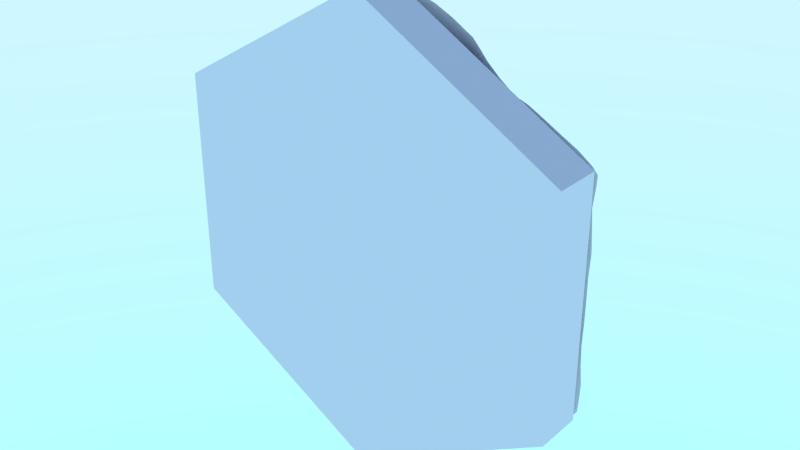 # Source: basic_ore.blend  (saved by Blender 2.78.0; exported with 4.5.12 LTS)
import bpy
from mathutils import Matrix  # noqa: F401  (used for matrix-valued properties, if any)

bpy.ops.wm.read_factory_settings(use_empty=True)
scene = bpy.context.scene
scene.name = 'Scene'

# ---- collections
col_collection_1 = bpy.data.collections.new('Collection 1'); scene.collection.children.link(col_collection_1)

# ---- materials (node trees are filled in below, after node groups)
mat_ore = bpy.data.materials.new('ore')
mat_ore.alpha_threshold = 0.0
mat_ore.roughness = 0.5

# ---- material node trees
mat_ore.use_nodes = True; mat_ore.node_tree.nodes.clear()
_N = mat_ore.node_tree.nodes; _L = mat_ore.node_tree.links
n0 = _N.new('ShaderNodeOutputMaterial'); n0.name = 'Material Output'; n0.location = (300, 300)
n1 = _N.new('ShaderNodeBsdfDiffuse'); n1.name = 'Diffuse BSDF'; n1.location = (10, 300)
_L.new(n1.outputs[0], n0.inputs[0])
n0.is_active_output = True

# ---- world
world_world = bpy.data.worlds.new('World'); scene.world = world_world
world_world.use_nodes = True; world_world.node_tree.nodes.clear()
_N = world_world.node_tree.nodes; _L = world_world.node_tree.links
n0 = _N.new('ShaderNodeOutputWorld'); n0.name = 'World Output'; n0.location = (300, 300)
n1 = _N.new('ShaderNodeTexSky'); n1.name = 'Sky Texture'; n1.location = (-190, 300)
n1.sky_type = 'HOSEK_WILKIE'
n1.sun_elevation = 1.571
n2 = _N.new('ShaderNodeBackground'); n2.name = 'Background'; n2.location = (110, 300)
n2.inputs[1].default_value = 5.0
_L.new(n2.outputs[0], n0.inputs[0])
_L.new(n1.outputs[0], n2.inputs[0])
n0.is_active_output = True
world_world.color = (0.05088, 0.05088, 0.05088)
world_world.use_sun_shadow = False
world_world.sun_shadow_jitter_overblur = 0.0
world_world.cycles.sampling_method = 'NONE'
world_world.cycles.sample_map_resolution = 256

# ---- meshes
me_cylinder = bpy.data.meshes.new('Cylinder')
me_cylinder.from_pydata([(-0.07939, 0.06633, -0.4306), (0.000343, 0.06905, -0.4619), (0.07872, 0.06439, -0.4315), (0.1316, 0.0682, -0.4162), (-0.3936, 0.05828, 0.1807), (-0.3943, 0.06514, 0.08994), (-0.3936, 0.05939, -8.363e-05), (-0.3936, 0.06399, -0.09077), (-0.3936, 0.06373, -0.1815), (-0.3936, 0.0654, -0.2498), (-0.323, 0.0753, 0.1635), (-0.3202, 0.07172, 0.07356), (-0.3202, 0.07087, -0.009491), (-0.315, 0.05783, -0.09182), (-0.3152, 0.06632, -0.1816), (-0.3149, 0.05787, -0.2769), (-0.254, 0.09253, 0.2403), (-0.2649, 0.1107, 0.1236), (-0.2646, 0.1103, 0.03257), (-0.2531, 0.09476, -0.03432), (-0.2378, 0.07446, -0.09795), (-0.2331, 0.0646, -0.1813), (-0.236, 0.07003, -0.2722), (-0.2351, 0.06408, -0.3397), (-0.1873, 0.117, 0.219), (-0.2016, 0.1429, 0.08585), (-0.2043, 0.1513, -0.004552), (-0.1888, 0.1442, -0.0593), (-0.1676, 0.1318, -0.1068), (-0.1506, 0.1125, -0.181), (-0.1631, 0.1225, -0.2733), (-0.1576, 0.09002, -0.3676), (-0.08731, 0.07929, 0.3468), (-0.1074, 0.1172, 0.2155), (-0.1226, 0.1707, 0.0975), (-0.1195, 0.1909, 0.008203), (-0.1015, 0.1802, -0.04787), (-0.08332, 0.1604, -0.09866), (-0.07903, 0.1465, -0.1799), (-0.078, 0.1381, -0.2735), (-0.07926, 0.09315, -0.3621), (-0.00495, 0.077, 0.3564), (-0.01319, 0.1167, 0.2372), (-0.02042, 0.1701, 0.1356), (-0.01586, 0.1906, 0.05358), (-0.00648, 0.177, -0.02218), (-0.002646, 0.1392, -0.09404), (0.00877, 0.1245, -0.1834), (-0.0017, 0.09212, -0.2706), (2.643e-05, 0.06576, -0.363), (0.07701, 0.09692, 0.363), (0.07694, 0.1385, 0.2646), (0.07467, 0.1651, 0.1722), (0.07661, 0.1471, 0.07932), (0.07146, 0.1174, -0.002763), (0.08331, 0.09919, -0.09544), (0.07947, 0.07178, -0.1818), (0.07961, 0.06884, -0.2729), (0.07851, 0.05606, -0.3628), (0.1548, 0.0861, 0.3635), (0.1585, 0.1185, 0.2724), (0.1497, 0.1118, 0.1823), (0.157, 0.09378, 0.09088), (0.1613, 0.07786, -0.001499), (0.1572, 0.06471, -0.09054), (0.1572, 0.05772, -0.1814), (0.1574, 0.0583, -0.2722), (0.1577, 0.06201, -0.3677), (0.2353, 0.06866, 0.2722), (0.2359, 0.06986, 0.1815), (0.2373, 0.06987, 0.08986), (0.2357, 0.05363, 0.000279), (0.2363, 0.06509, -0.0908), (0.2361, 0.05646, -0.1815), (0.2361, 0.06248, -0.2723), (0.2361, 0.06305, -0.3406), (0.3151, 0.0608, 0.2769), (0.315, 0.06387, 0.1815), (0.3149, 0.06247, 0.09073), (0.3149, 0.06281, -3.39e-06), (0.3149, 0.0724, -0.09075), (0.3149, 0.05431, -0.1815), (0.3151, 0.06543, -0.2769), (0.289, 0.06555, -0.3254), (0.3936, 0.05029, 0.1815), (0.3936, 0.06096, 0.09075), (0.3936, 0.06002, -1.378e-08), (0.3936, 0.0623, -0.09075), (0.3936, 0.0586, -0.1815), (0.3936, 0.05624, -0.2498), (-0.000244, 0.0675, 0.462), (0.1333, 0.08103, 0.4207), (-0.3187, 0.0651, 0.2687), (0.2324, 0.05713, 0.3373), (0.2884, 0.05494, 0.325), (-0.07936, 0.05483, 0.4296), (-0.1293, 0.06622, -0.41), (0.3936, 0.05699, 0.2498), (-0.2904, 0.05452, 0.3195), (-0.2889, 0.0604, -0.3254), (-0.3934, 0.05589, 0.2495), (-0.133, 0.05872, 0.4138), (0.07509, 0.08466, 0.4368), (-0.2394, 0.06225, 0.3275), (-0.1652, 0.06954, 0.3503), (-0.4329, 0.05861, -0.1815), (-0.4329, 0.06378, -0.09075), (-0.4329, 0.061, 8.49e-09), (-0.4331, 0.06548, 0.09072), (-0.4329, 0.05903, 0.1815), (-0.433, 0.06384, 0.2385), (0.4329, 0.05298, 0.1815), (0.4329, 0.06456, 0.09075), (0.4329, 0.061, -1.382e-08), (0.4329, 0.058, -0.09075), (0.4329, 0.06849, -0.1815), (0.4329, 0.06279, -0.2385), (-0.357, 0.06602, 0.1761), (-0.3572, 0.06639, 0.08529), (-0.3556, 0.0643, -0.002475), (-0.3544, 0.06223, -0.09117), (-0.3542, 0.06409, -0.1815), (-0.3543, 0.06246, -0.2623), (-0.2853, 0.07784, 0.2547), (-0.2893, 0.08714, 0.1442), (-0.2871, 0.08636, 0.05624), (-0.2829, 0.0762, -0.01798), (-0.2766, 0.0646, -0.09435), (-0.2746, 0.05934, -0.1814), (-0.2741, 0.05629, -0.2732), (-0.2687, 0.06073, -0.3309), (-0.2203, 0.102, 0.2246), (-0.2353, 0.1292, 0.1026), (-0.236, 0.1308, 0.01129), (-0.235, 0.1256, -0.06069), (-0.1996, 0.09492, -0.1014), (-0.196, 0.08611, -0.1816), (-0.2025, 0.09249, -0.2728), (-0.2, 0.07999, -0.3559), (-0.1275, 0.08111, 0.3475), (-0.1496, 0.1239, 0.217), (-0.166, 0.1586, 0.08296), (-0.1686, 0.174, -0.009372), (-0.1499, 0.1705, -0.06029), (-0.1279, 0.1622, -0.1065), (-0.1133, 0.1398, -0.1807), (-0.1198, 0.1459, -0.2743), (-0.118, 0.1024, -0.3612), (-0.04613, 0.07356, 0.3488), (-0.05993, 0.1072, 0.2155), (-0.06945, 0.1675, 0.1096), (-0.0665, 0.1995, 0.03327), (-0.05336, 0.1835, -0.03501), (-0.04308, 0.1563, -0.09751), (-0.04056, 0.1446, -0.1811), (-0.0352, 0.1208, -0.2769), (-0.03878, 0.07607, -0.3636), (0.03331, 0.08713, 0.3654), (0.0323, 0.1287, 0.2579), (0.02854, 0.1734, 0.1602), (0.03463, 0.1753, 0.06738), (0.04002, 0.1596, -0.01225), (0.04115, 0.1199, -0.09464), (0.04361, 0.09112, -0.1826), (0.03605, 0.06955, -0.2695), (0.03871, 0.05722, -0.3623), (0.1176, 0.1007, 0.3583), (0.1148, 0.1366, 0.268), (0.1179, 0.1492, 0.179), (0.1099, 0.1128, 0.0941), (0.1166, 0.08704, -0.0009946), (0.1177, 0.07467, -0.09059), (0.1187, 0.06597, -0.1817), (0.1179, 0.06029, -0.2721), (0.1181, 0.06165, -0.3642), (0.1974, 0.08741, 0.2723), (0.1935, 0.08353, 0.1818), (0.1981, 0.07737, 0.08962), (0.1984, 0.07053, -0.0007155), (0.1968, 0.06232, -0.09076), (0.1968, 0.0561, -0.1814), (0.1968, 0.06219, -0.2723), (0.1969, 0.06423, -0.3531), (0.2753, 0.06229, 0.2734), (0.2768, 0.0698, 0.1814), (0.2763, 0.06934, 0.09027), (0.2754, 0.05167, 0.000105), (0.2755, 0.06423, -0.09075), (0.2755, 0.05376, -0.1815), (0.2756, 0.05717, -0.2734), (0.269, 0.06435, -0.3311), (0.3542, 0.06211, 0.1815), (0.3542, 0.05823, 0.09075), (0.3542, 0.06406, -1.396e-08), (0.3542, 0.06681, -0.09075), (0.3542, 0.05362, -0.1815), (0.3543, 0.05799, -0.2623), (-0.3939, 0.06315, 0.221), (-0.3937, 0.05853, 0.1351), (-0.3938, 0.06234, 0.04502), (-0.3935, 0.0574, -0.04536), (-0.3936, 0.0617, -0.1361), (-0.3936, 0.06763, -0.2213), (-0.3233, 0.07593, 0.2152), (-0.3201, 0.07186, 0.1165), (-0.3183, 0.06757, 0.03287), (-0.3167, 0.0639, -0.04939), (-0.3151, 0.06142, -0.1365), (-0.3151, 0.06391, -0.228), (-0.243, 0.06997, 0.2884), (-0.2591, 0.101, 0.1787), (-0.2644, 0.1119, 0.07399), (-0.2591, 0.1025, -0.002445), (-0.2481, 0.08816, -0.06695), (-0.2337, 0.06629, -0.137), (-0.2356, 0.06933, -0.2269), (-0.2361, 0.06944, -0.312), (-0.1755, 0.09503, 0.2859), (-0.1966, 0.131, 0.1494), (-0.2023, 0.1499, 0.03523), (-0.2019, 0.1481, -0.03898), (-0.1777, 0.142, -0.08085), (-0.1532, 0.116, -0.1375), (-0.157, 0.1173, -0.2269), (-0.1632, 0.1166, -0.3227), (-0.08148, 0.05886, 0.3949), (-0.09633, 0.09217, 0.2808), (-0.1157, 0.1386, 0.1466), (-0.1265, 0.1971, 0.05243), (-0.1119, 0.1821, -0.02334), (-0.09013, 0.1741, -0.07047), (-0.07995, 0.1456, -0.1352), (-0.07922, 0.1479, -0.2256), (-0.08065, 0.1138, -0.3148), (-0.07897, 0.07529, -0.4023), (-0.00148, 0.06868, 0.4093), (-0.0107, 0.09577, 0.3036), (-0.019, 0.1494, 0.1847), (-0.01995, 0.186, 0.09502), (-0.01156, 0.1852, 0.01416), (-0.005949, 0.1574, -0.05376), (0.006947, 0.1296, -0.1407), (0.004376, 0.1154, -0.229), (-0.005076, 0.06604, -0.3115), (0.0004024, 0.06533, -0.4108), (0.07531, 0.08507, 0.4091), (0.07708, 0.1193, 0.3142), (0.07511, 0.1571, 0.2194), (0.07776, 0.1657, 0.1232), (0.07615, 0.1293, 0.03764), (0.07783, 0.1128, -0.04668), (0.08336, 0.08338, -0.14), (0.07939, 0.07074, -0.2271), (0.07832, 0.05912, -0.3172), (0.07868, 0.05779, -0.4028), (0.1431, 0.08215, 0.4038), (0.1537, 0.1069, 0.3162), (0.1532, 0.1144, 0.2268), (0.1435, 0.1005, 0.1426), (0.1631, 0.08484, 0.04064), (0.1598, 0.0746, -0.04622), (0.1575, 0.06277, -0.1362), (0.1576, 0.06538, -0.2269), (0.1575, 0.06352, -0.3188), (0.1415, 0.06417, -0.4002), (0.2328, 0.06219, 0.3107), (0.2369, 0.07178, 0.2269), (0.2372, 0.0717, 0.1358), (0.236, 0.06103, 0.04554), (0.236, 0.05743, -0.04535), (0.2362, 0.06307, -0.1361), (0.2361, 0.06042, -0.2269), (0.2361, 0.06499, -0.312), (0.2986, 0.05725, 0.3093), (0.3149, 0.0616, 0.228), (0.3149, 0.0621, 0.1361), (0.3149, 0.05984, 0.04538), (0.3149, 0.06283, -0.04538), (0.3149, 0.05769, -0.1361), (0.3149, 0.05636, -0.228), (0.2989, 0.06357, -0.3094), (0.3936, 0.05263, 0.2213), (0.3936, 0.05684, 0.1361), (0.3936, 0.05332, 0.04538), (0.3936, 0.06078, -0.04538), (0.3936, 0.06053, -0.1361), (0.3936, 0.05552, -0.2213), (-0.1357, 0.06557, -0.4151), (-0.02056, 0.05836, -0.4881), (-0.07969, 0.06349, -0.4539), (-0.1795, 0.07031, -0.3998), (-0.2356, 0.06175, -0.363), (-0.2957, 0.06205, -0.3293), (-0.3936, 0.06593, -0.2728), (-0.3351, 0.05632, -0.3066), (0.2957, 0.06565, -0.3293), (0.3351, 0.06886, -0.3066), (0.3936, 0.05831, -0.2728), (0.3936, 0.06023, 0.2728), (0.3351, 0.05753, 0.3066), (0.2955, 0.05549, 0.3292), (0.1384, 0.06989, -0.4201), (0.07872, 0.06666, -0.4546), (0.02044, 0.06794, -0.4882), (0.2361, 0.05876, -0.3637), (0.1777, 0.0632, -0.3974), (0.2342, 0.05792, 0.3613), (0.18, 0.07113, 0.4006), (0.1407, 0.07852, 0.4245), (0.07579, 0.08124, 0.4565), (0.02019, 0.06647, 0.4884), (-0.07936, 0.05268, 0.4541), (-0.02047, 0.06017, 0.4882), (-0.18, 0.06032, 0.394), (-0.1398, 0.05678, 0.4178), (-0.2387, 0.0657, 0.3623), (-0.3362, 0.05549, 0.304), (-0.3934, 0.05554, 0.2725), (-0.298, 0.05607, 0.3258), (0.2671, 0.05302, 0.3297), (-0.3016, 0.06035, 0.303), (-0.355, 0.06004, 0.2599), (-0.1119, 0.06395, -0.4159), (-0.1126, 0.05728, 0.4197), (0.1934, 0.07059, 0.3499), (-4.358e-08, 0.061, 0.4991), (-0.1449, 0.06695, 0.3957), (0.1116, 0.06677, -0.422), (-0.4329, 0.05782, -0.2385), (0.1114, 0.08387, 0.4273), (-0.2988, 0.06048, -0.3094), (-0.2036, 0.06992, 0.3374), (-1.855e-08, 0.061, -0.4991), (0.03948, 0.07272, -0.4448), (0.03784, 0.07246, 0.4463), (0.4329, 0.06233, 0.2385), (0.3543, 0.05486, 0.2623), (-0.2695, 0.05391, 0.3218), (-0.03925, 0.06367, -0.4448), (-0.139, 0.07328, -0.3945), (-0.03958, 0.06317, 0.4445), (-0.4329, 0.05371, -0.2184), (-0.4329, 0.05903, -0.1361), (-0.4329, 0.05553, -0.04537), (-0.433, 0.06773, 0.04533), (-0.433, 0.06337, 0.1361), (-0.433, 0.06386, 0.2185), (0.4329, 0.06098, 0.2184), (0.4329, 0.05944, 0.1361), (0.4329, 0.06055, 0.04538), (0.4329, 0.06046, -0.04538), (0.4329, 0.06114, -0.1361), (0.4329, 0.06576, -0.2184), (-0.3564, 0.06514, 0.2207), (-0.3567, 0.06496, 0.13), (-0.3557, 0.06303, 0.04161), (-0.3549, 0.06396, -0.04659), (-0.3543, 0.0644, -0.1363), (-0.3542, 0.06655, -0.2244), (-0.2753, 0.06459, 0.2974), (-0.29, 0.08614, 0.1984), (-0.2909, 0.0906, 0.09703), (-0.2872, 0.08356, 0.01757), (-0.2773, 0.06643, -0.05314), (-0.2748, 0.05958, -0.1366), (-0.2748, 0.05992, -0.2272), (-0.2707, 0.05945, -0.3096), (-0.2103, 0.08292, 0.2844), (-0.2311, 0.1212, 0.1632), (-0.2299, 0.1274, 0.05179), (-0.2366, 0.1272, -0.02635), (-0.2173, 0.1128, -0.07943), (-0.1866, 0.07874, -0.1351), (-0.2063, 0.09613, -0.227), (-0.2014, 0.08918, -0.3171), (-0.1173, 0.06623, 0.3946), (-0.1374, 0.1022, 0.2843), (-0.1587, 0.1368, 0.143), (-0.1688, 0.1722, 0.03203), (-0.1609, 0.1676, -0.03952), (-0.1346, 0.1672, -0.07673), (-0.1203, 0.1497, -0.1395), (-0.1145, 0.1391, -0.2257), (-0.1183, 0.1309, -0.3188), (-0.1141, 0.07516, -0.3928), (-0.04127, 0.0625, 0.4016), (-0.0538, 0.09329, 0.2908), (-0.06793, 0.1404, 0.1592), (-0.06958, 0.1898, 0.07224), (-0.06096, 0.1924, -0.003898), (-0.04712, 0.1684, -0.06274), (-0.04237, 0.1457, -0.1369), (-0.03717, 0.1413, -0.2285), (-0.04517, 0.0845, -0.3109), (-0.03737, 0.07254, -0.4084), (0.03642, 0.07628, 0.4092), (0.03245, 0.1028, 0.313), (0.02695, 0.1656, 0.2159), (0.03026, 0.178, 0.1126), (0.03818, 0.1676, 0.02653), (0.03812, 0.143, -0.05019), (0.04583, 0.1009, -0.1408), (0.04103, 0.0858, -0.2275), (0.03512, 0.05246, -0.3127), (0.03946, 0.06369, -0.4062), (0.1141, 0.08411, 0.4017), (0.1168, 0.1264, 0.3134), (0.1176, 0.1471, 0.2252), (0.1173, 0.1415, 0.1331), (0.1178, 0.09673, 0.04279), (0.1176, 0.08397, -0.04568), (0.1191, 0.0693, -0.1371), (0.1185, 0.06532, -0.227), (0.1178, 0.05368, -0.3176), (0.1141, 0.06289, -0.4007), (0.1924, 0.07902, 0.3133), (0.1995, 0.08947, 0.2269), (0.1947, 0.08147, 0.1369), (0.1998, 0.07472, 0.04266), (0.1967, 0.06242, -0.04536), (0.1967, 0.05777, -0.136), (0.1968, 0.05912, -0.2269), (0.1968, 0.06724, -0.3151), (0.2707, 0.05938, 0.3096), (0.2762, 0.06655, 0.2272), (0.2774, 0.0743, 0.1356), (0.2753, 0.05666, 0.04558), (0.2755, 0.05466, -0.04538), (0.2755, 0.05537, -0.1361), (0.2755, 0.05693, -0.2272), (0.2715, 0.06501, -0.31), (0.3542, 0.0524, 0.2244), (0.3542, 0.0553, 0.1361), (0.3542, 0.05865, 0.04538), (0.3542, 0.05984, -0.04538), (0.3542, 0.05805, -0.1361), (0.3542, 0.05183, -0.2244), (-0.1569, 0.0675, -0.4059), (-0.1137, 0.0638, -0.4316), (-0.005867, 0.06019, -0.4964), (-0.04585, 0.05325, -0.4736), (-0.2043, 0.06954, -0.3863), (-0.2707, 0.06141, -0.3437), (-0.3156, 0.06299, -0.3178), (-0.3593, 0.05819, -0.2926), (-0.4231, 0.06228, -0.2528), (0.3593, 0.06273, -0.2926), (0.3156, 0.06591, -0.3178), (0.2707, 0.06691, -0.3437), (0.4231, 0.05869, -0.2528), (0.3593, 0.05834, 0.2926), (0.4231, 0.05918, 0.2528), (0.3156, 0.05682, 0.3178), (0.2688, 0.05149, 0.3418), (0.1584, 0.06649, -0.4086), (0.1133, 0.06833, -0.4346), (0.04447, 0.07104, -0.4743), (0.005866, 0.06343, -0.4964), (0.2019, 0.0626, -0.3835), (0.2016, 0.0651, 0.3832), (0.1616, 0.07586, 0.4146), (0.1128, 0.08242, 0.438), (0.04356, 0.06903, 0.4748), (0.005872, 0.06357, 0.4964), (-0.005876, 0.05975, 0.4964), (-0.1143, 0.05788, 0.4338), (-0.04458, 0.06389, 0.4743), (-0.2042, 0.06267, 0.3806), (-0.1607, 0.06379, 0.4077), (-0.3186, 0.0572, 0.3143), (-0.2708, 0.05254, 0.3385), (-0.3595, 0.05832, 0.2919), (-0.4231, 0.0603, 0.2528), (0.0, -0.05, -0.5), (0.0, 0.05, -0.5), (0.433, -0.05, -0.25), (0.433, 0.05, -0.25), (0.433, -0.05, 0.25), (0.433, 0.05, 0.25), (-4.371e-08, -0.05, 0.5), (-4.371e-08, 0.05, 0.5), (-0.433, -0.05, 0.25), (-0.433, 0.05, 0.25), (-0.433, -0.05, -0.25), (-0.433, 0.05, -0.25)], [], [(0, 322, 384, 234), (0, 234, 394, 338), (0, 338, 440, 289), (0, 289, 438, 322), (1, 338, 394, 244), (1, 244, 404, 333), (1, 333, 456, 303), (1, 303, 457, 332), (1, 332, 439, 288), (1, 288, 440, 338), (2, 333, 404, 254), (2, 254, 414, 327), (2, 327, 455, 302), (2, 302, 456, 333), (3, 327, 414, 264), (3, 264, 454, 301), (3, 301, 455, 327), (4, 109, 346, 197), (4, 197, 353, 117), (4, 117, 354, 198), (4, 198, 345, 109), (5, 108, 345, 198), (5, 198, 354, 118), (5, 118, 355, 199), (5, 199, 344, 108), (6, 107, 344, 199), (6, 199, 355, 119), (6, 119, 356, 200), (6, 200, 343, 107), (7, 106, 343, 200), (7, 200, 356, 120), (7, 120, 357, 201), (7, 201, 342, 106), (8, 105, 342, 201), (8, 201, 357, 121), (8, 121, 358, 202), (8, 202, 341, 105), (9, 328, 341, 202), (9, 202, 358, 122), (9, 122, 444, 293), (9, 293, 445, 328), (10, 117, 353, 203), (10, 203, 360, 124), (10, 124, 361, 204), (10, 204, 354, 117), (11, 118, 354, 204), (11, 204, 361, 125), (11, 125, 362, 205), (11, 205, 355, 118), (12, 119, 355, 205), (12, 205, 362, 126), (12, 126, 363, 206), (12, 206, 356, 119), (13, 120, 356, 206), (13, 206, 363, 127), (13, 127, 364, 207), (13, 207, 357, 120), (14, 121, 357, 207), (14, 207, 364, 128), (14, 128, 365, 208), (14, 208, 358, 121), (15, 122, 358, 208), (15, 208, 365, 129), (15, 129, 366, 330), (15, 330, 443, 294), (15, 294, 444, 122), (16, 123, 359, 209), (16, 209, 367, 131), (16, 131, 368, 210), (16, 210, 360, 123), (17, 124, 360, 210), (17, 210, 368, 132), (17, 132, 369, 211), (17, 211, 361, 124), (18, 125, 361, 211), (18, 211, 369, 133), (18, 133, 370, 212), (18, 212, 362, 125), (19, 126, 362, 212), (19, 212, 370, 134), (19, 134, 371, 213), (19, 213, 363, 126), (20, 127, 363, 213), (20, 213, 371, 135), (20, 135, 372, 214), (20, 214, 364, 127), (21, 128, 364, 214), (21, 214, 372, 136), (21, 136, 373, 215), (21, 215, 365, 128), (22, 129, 365, 215), (22, 215, 373, 137), (22, 137, 374, 216), (22, 216, 366, 129), (23, 130, 366, 216), (23, 216, 374, 138), (23, 138, 441, 291), (23, 291, 442, 130), (24, 131, 367, 217), (24, 217, 376, 140), (24, 140, 377, 218), (24, 218, 368, 131), (25, 132, 368, 218), (25, 218, 377, 141), (25, 141, 378, 219), (25, 219, 369, 132), (26, 133, 369, 219), (26, 219, 378, 142), (26, 142, 379, 220), (26, 220, 370, 133), (27, 134, 370, 220), (27, 220, 379, 143), (27, 143, 380, 221), (27, 221, 371, 134), (28, 135, 371, 221), (28, 221, 380, 144), (28, 144, 381, 222), (28, 222, 372, 135), (29, 136, 372, 222), (29, 222, 381, 145), (29, 145, 382, 223), (29, 223, 373, 136), (30, 137, 373, 223), (30, 223, 382, 146), (30, 146, 383, 224), (30, 224, 374, 137), (31, 138, 374, 224), (31, 224, 383, 147), (31, 147, 384, 339), (31, 339, 437, 290), (31, 290, 441, 138), (32, 139, 375, 225), (32, 225, 385, 148), (32, 148, 386, 226), (32, 226, 376, 139), (33, 140, 376, 226), (33, 226, 386, 149), (33, 149, 387, 227), (33, 227, 377, 140), (34, 141, 377, 227), (34, 227, 387, 150), (34, 150, 388, 228), (34, 228, 378, 141), (35, 142, 378, 228), (35, 228, 388, 151), (35, 151, 389, 229), (35, 229, 379, 142), (36, 143, 379, 229), (36, 229, 389, 152), (36, 152, 390, 230), (36, 230, 380, 143), (37, 144, 380, 230), (37, 230, 390, 153), (37, 153, 391, 231), (37, 231, 381, 144), (38, 145, 381, 231), (38, 231, 391, 154), (38, 154, 392, 232), (38, 232, 382, 145), (39, 146, 382, 232), (39, 232, 392, 155), (39, 155, 393, 233), (39, 233, 383, 146), (40, 147, 383, 233), (40, 233, 393, 156), (40, 156, 394, 234), (40, 234, 384, 147), (41, 148, 385, 235), (41, 235, 395, 157), (41, 157, 396, 236), (41, 236, 386, 148), (42, 149, 386, 236), (42, 236, 396, 158), (42, 158, 397, 237), (42, 237, 387, 149), (43, 150, 387, 237), (43, 237, 397, 159), (43, 159, 398, 238), (43, 238, 388, 150), (44, 151, 388, 238), (44, 238, 398, 160), (44, 160, 399, 239), (44, 239, 389, 151), (45, 152, 389, 239), (45, 239, 399, 161), (45, 161, 400, 240), (45, 240, 390, 152), (46, 153, 390, 240), (46, 240, 400, 162), (46, 162, 401, 241), (46, 241, 391, 153), (47, 154, 391, 241), (47, 241, 401, 163), (47, 163, 402, 242), (47, 242, 392, 154), (48, 155, 392, 242), (48, 242, 402, 164), (48, 164, 403, 243), (48, 243, 393, 155), (49, 156, 393, 243), (49, 243, 403, 165), (49, 165, 404, 244), (49, 244, 394, 156), (50, 157, 395, 245), (50, 245, 405, 166), (50, 166, 406, 246), (50, 246, 396, 157), (51, 158, 396, 246), (51, 246, 406, 167), (51, 167, 407, 247), (51, 247, 397, 158), (52, 159, 397, 247), (52, 247, 407, 168), (52, 168, 408, 248), (52, 248, 398, 159), (53, 160, 398, 248), (53, 248, 408, 169), (53, 169, 409, 249), (53, 249, 399, 160), (54, 161, 399, 249), (54, 249, 409, 170), (54, 170, 410, 250), (54, 250, 400, 161), (55, 162, 400, 250), (55, 250, 410, 171), (55, 171, 411, 251), (55, 251, 401, 162), (56, 163, 401, 251), (56, 251, 411, 172), (56, 172, 412, 252), (56, 252, 402, 163), (57, 164, 402, 252), (57, 252, 412, 173), (57, 173, 413, 253), (57, 253, 403, 164), (58, 165, 403, 253), (58, 253, 413, 174), (58, 174, 414, 254), (58, 254, 404, 165), (59, 166, 405, 255), (59, 255, 460, 307), (59, 307, 459, 324), (59, 324, 415, 256), (59, 256, 406, 166), (60, 167, 406, 256), (60, 256, 415, 175), (60, 175, 416, 257), (60, 257, 407, 167), (61, 168, 407, 257), (61, 257, 416, 176), (61, 176, 417, 258), (61, 258, 408, 168), (62, 169, 408, 258), (62, 258, 417, 177), (62, 177, 418, 259), (62, 259, 409, 169), (63, 170, 409, 259), (63, 259, 418, 178), (63, 178, 419, 260), (63, 260, 410, 170), (64, 171, 410, 260), (64, 260, 419, 179), (64, 179, 420, 261), (64, 261, 411, 171), (65, 172, 411, 261), (65, 261, 420, 180), (65, 180, 421, 262), (65, 262, 412, 172), (66, 173, 412, 262), (66, 262, 421, 181), (66, 181, 422, 263), (66, 263, 413, 173), (67, 174, 413, 263), (67, 263, 422, 182), (67, 182, 458, 305), (67, 305, 454, 264), (67, 264, 414, 174), (68, 175, 415, 265), (68, 265, 423, 183), (68, 183, 424, 266), (68, 266, 416, 175), (69, 176, 416, 266), (69, 266, 424, 184), (69, 184, 425, 267), (69, 267, 417, 176), (70, 177, 417, 267), (70, 267, 425, 185), (70, 185, 426, 268), (70, 268, 418, 177), (71, 178, 418, 268), (71, 268, 426, 186), (71, 186, 427, 269), (71, 269, 419, 178), (72, 179, 419, 269), (72, 269, 427, 187), (72, 187, 428, 270), (72, 270, 420, 179), (73, 180, 420, 270), (73, 270, 428, 188), (73, 188, 429, 271), (73, 271, 421, 180), (74, 181, 421, 271), (74, 271, 429, 189), (74, 189, 430, 272), (74, 272, 422, 181), (75, 182, 422, 272), (75, 272, 430, 190), (75, 190, 448, 304), (75, 304, 458, 182), (76, 183, 423, 273), (76, 273, 452, 299), (76, 299, 450, 336), (76, 336, 431, 274), (76, 274, 424, 183), (77, 184, 424, 274), (77, 274, 431, 191), (77, 191, 432, 275), (77, 275, 425, 184), (78, 185, 425, 275), (78, 275, 432, 192), (78, 192, 433, 276), (78, 276, 426, 185), (79, 186, 426, 276), (79, 276, 433, 193), (79, 193, 434, 277), (79, 277, 427, 186), (80, 187, 427, 277), (80, 277, 434, 194), (80, 194, 435, 278), (80, 278, 428, 187), (81, 188, 428, 278), (81, 278, 435, 195), (81, 195, 436, 279), (81, 279, 429, 188), (82, 189, 429, 279), (82, 279, 436, 196), (82, 196, 446, 296), (82, 296, 447, 280), (82, 280, 430, 189), (83, 190, 430, 280), (83, 280, 447, 295), (83, 295, 448, 190), (84, 191, 431, 281), (84, 281, 347, 111), (84, 111, 348, 282), (84, 282, 432, 191), (85, 192, 432, 282), (85, 282, 348, 112), (85, 112, 349, 283), (85, 283, 433, 192), (86, 193, 433, 283), (86, 283, 349, 113), (86, 113, 350, 284), (86, 284, 434, 193), (87, 194, 434, 284), (87, 284, 350, 114), (87, 114, 351, 285), (87, 285, 435, 194), (88, 195, 435, 285), (88, 285, 351, 115), (88, 115, 352, 286), (88, 286, 436, 195), (89, 196, 436, 286), (89, 286, 352, 116), (89, 116, 449, 297), (89, 297, 446, 196), (90, 340, 466, 312), (90, 312, 464, 325), (90, 325, 463, 310), (90, 310, 462, 334), (90, 334, 395, 235), (90, 235, 385, 340), (91, 329, 461, 308), (91, 308, 460, 255), (91, 255, 405, 329), (92, 321, 471, 316), (92, 316, 469, 320), (92, 320, 359, 123), (92, 123, 360, 203), (92, 203, 353, 321), (93, 324, 459, 306), (93, 306, 453, 319), (93, 319, 423, 265), (93, 265, 415, 324), (94, 319, 453, 300), (94, 300, 452, 273), (94, 273, 423, 319), (95, 323, 465, 311), (95, 311, 466, 340), (95, 340, 385, 225), (95, 225, 375, 323), (96, 322, 438, 287), (96, 287, 437, 339), (96, 339, 384, 322), (97, 336, 450, 298), (97, 298, 451, 335), (97, 335, 347, 281), (97, 281, 431, 336), (98, 320, 469, 318), (98, 318, 470, 337), (98, 337, 359, 320), (99, 130, 442, 292), (99, 292, 443, 330), (99, 330, 366, 130), (100, 110, 472, 317), (100, 317, 471, 321), (100, 321, 353, 197), (100, 197, 346, 110), (101, 326, 468, 314), (101, 314, 465, 323), (101, 323, 375, 326), (102, 334, 462, 309), (102, 309, 461, 329), (102, 329, 405, 245), (102, 245, 395, 334), (103, 337, 470, 315), (103, 315, 467, 331), (103, 331, 367, 209), (103, 209, 359, 337), (104, 331, 467, 313), (104, 313, 468, 326), (104, 326, 375, 139), (104, 139, 376, 217), (104, 217, 367, 331), (473, 474, 476, 475), (475, 476, 478, 477), (477, 478, 480, 479), (479, 480, 482, 481), (476, 474, 484, 482, 480, 478), (483, 484, 474, 473), (481, 482, 484, 483), (473, 475, 477, 479, 481, 483)])
me_cylinder.polygons.foreach_set('use_smooth', [1, 1, 1, 1, 1, 1, 1, 1, 1, 1, 1, 1, 1, 1, 1, 1, 1, 1, 1, 1, 1, 1, 1, 1, 1, 1, 1, 1, 1, 1, 1, 1, 1, 1, 1, 1, 1, 1, 1, 1, 1, 1, 1, 1, 1, 1, 1, 1, 1, 1, 1, 1, 1, 1, 1, 1, 1, 1, 1, 1, 1, 1, 1, 1, 1, 1, 1, 1, 1, 1, 1, 1, 1, 1, 1, 1, 1, 1, 1, 1, 1, 1, 1, 1, 1, 1, 1, 1, 1, 1, 1, 1, 1, 1, 1, 1, 1, 1, 1, 1, 1, 1, 1, 1, 1, 1, 1, 1, 1, 1, 1, 1, 1, 1, 1, 1, 1, 1, 1, 1, 1, 1, 1, 1, 1, 1, 1, 1, 1, 1, 1, 1, 1, 1, 1, 1, 1, 1, 1, 1, 1, 1, 1, 1, 1, 1, 1, 1, 1, 1, 1, 1, 1, 1, 1, 1, 1, 1, 1, 1, 1, 1, 1, 1, 1, 1, 1, 1, 1, 1, 1, 1, 1, 1, 1, 1, 1, 1, 1, 1, 1, 1, 1, 1, 1, 1, 1, 1, 1, 1, 1, 1, 1, 1, 1, 1, 1, 1, 1, 1, 1, 1, 1, 1, 1, 1, 1, 1, 1, 1, 1, 1, 1, 1, 1, 1, 1, 1, 1, 1, 1, 1, 1, 1, 1, 1, 1, 1, 1, 1, 1, 1, 1, 1, 1, 1, 1, 1, 1, 1, 1, 1, 1, 1, 1, 1, 1, 1, 1, 1, 1, 1, 1, 1, 1, 1, 1, 1, 1, 1, 1, 1, 1, 1, 1, 1, 1, 1, 1, 1, 1, 1, 1, 1, 1, 1, 1, 1, 1, 1, 1, 1, 1, 1, 1, 1, 1, 1, 1, 1, 1, 1, 1, 1, 1, 1, 1, 1, 1, 1, 1, 1, 1, 1, 1, 1, 1, 1, 1, 1, 1, 1, 1, 1, 1, 1, 1, 1, 1, 1, 1, 1, 1, 1, 1, 1, 1, 1, 1, 1, 1, 1, 1, 1, 1, 1, 1, 1, 1, 1, 1, 1, 1, 1, 1, 1, 1, 1, 1, 1, 1, 1, 1, 1, 1, 1, 1, 1, 1, 1, 1, 1, 1, 1, 1, 1, 1, 1, 1, 1, 1, 1, 1, 1, 1, 1, 1, 1, 1, 1, 1, 1, 1, 1, 1, 1, 1, 1, 1, 1, 1, 1, 1, 1, 1, 1, 1, 1, 1, 1, 1, 1, 1, 1, 1, 1, 1, 1, 1, 1, 1, 1, 1, 1, 1, 1, 1, 1, 1, 1, 1, 1, 1, 1, 0, 0, 0, 0, 0, 0, 0, 0])
me_cylinder.polygons.foreach_set('material_index', [0, 0, 0, 0, 0, 0, 0, 0, 0, 0, 0, 0, 0, 0, 0, 0, 0, 0, 0, 0, 0, 0, 0, 0, 0, 0, 0, 0, 0, 0, 0, 0, 0, 0, 0, 0, 0, 0, 0, 0, 0, 0, 0, 0, 0, 0, 0, 0, 0, 0, 0, 0, 0, 0, 0, 0, 0, 0, 0, 0, 0, 0, 0, 0, 0, 0, 0, 0, 0, 0, 0, 0, 0, 0, 0, 0, 0, 0, 0, 0, 0, 0, 0, 0, 0, 0, 0, 0, 0, 0, 0, 0, 0, 0, 0, 0, 0, 0, 0, 0, 0, 0, 0, 0, 0, 0, 0, 0, 0, 0, 0, 0, 0, 0, 0, 0, 0, 0, 0, 0, 0, 0, 0, 0, 0, 0, 0, 0, 0, 0, 0, 0, 0, 0, 0, 0, 0, 0, 0, 0, 0, 0, 0, 0, 0, 0, 0, 0, 0, 0, 0, 0, 0, 0, 0, 0, 0, 0, 0, 0, 0, 0, 0, 0, 0, 0, 0, 0, 0, 0, 0, 0, 0, 0, 0, 0, 0, 0, 0, 0, 0, 0, 0, 0, 0, 0, 0, 0, 0, 0, 0, 0, 0, 0, 0, 0, 0, 0, 0, 0, 0, 0, 0, 0, 0, 0, 0, 0, 0, 0, 0, 0, 0, 0, 0, 0, 0, 0, 0, 0, 0, 0, 0, 0, 0, 0, 0, 0, 0, 0, 0, 0, 0, 0, 0, 0, 0, 0, 0, 0, 0, 0, 0, 0, 0, 0, 0, 0, 0, 0, 0, 0, 0, 0, 0, 0, 0, 0, 0, 0, 0, 0, 0, 0, 0, 0, 0, 0, 0, 0, 0, 0, 0, 0, 0, 0, 0, 0, 0, 0, 0, 0, 0, 0, 0, 0, 0, 0, 0, 0, 0, 0, 0, 0, 0, 0, 0, 0, 0, 0, 0, 0, 0, 0, 0, 0, 0, 0, 0, 0, 0, 0, 0, 0, 0, 0, 0, 0, 0, 0, 0, 0, 0, 0, 0, 0, 0, 0, 0, 0, 0, 0, 0, 0, 0, 0, 0, 0, 0, 0, 0, 0, 0, 0, 0, 0, 0, 0, 0, 0, 0, 0, 0, 0, 0, 0, 0, 0, 0, 0, 0, 0, 0, 0, 0, 0, 0, 0, 0, 0, 0, 0, 0, 0, 0, 0, 0, 0, 0, 0, 0, 0, 0, 0, 0, 0, 0, 0, 0, 0, 0, 0, 0, 0, 0, 0, 0, 0, 0, 0, 0, 0, 0, 0, 0, 0, 0, 0, 0, 0, 0, 0, 0, 0, 0, 0, 0, 0, 0, 0, 0, 0, 0, 0, 0, 0, 0, 0, 0, 0, 0, 1])
_uv = me_cylinder.uv_layers.new(name='UVMap')
_uv.uv.foreach_set('vector', [0.8382, 0.3656, 0.8409, 0.4008, 0.8195, 0.4141, 0.8111, 0.3787, 0.8382, 0.3656, 0.8111, 0.3787, 0.7987, 0.338, 0.8333, 0.3226, 0.8382, 0.3656, 0.8333, 0.3226, 0.864, 0.3155, 0.8592, 0.3553, 0.8382, 0.3656, 0.8592, 0.3553, 0.8553, 0.3953, 0.8409, 0.4008, 0.8302, 0.2792, 0.8333, 0.3226, 0.7987, 0.338, 0.7847, 0.3021, 0.8302, 0.2792, 0.7847, 0.3021, 0.7634, 0.2693, 0.7981, 0.2523, 0.8302, 0.2792, 0.7981, 0.2523, 0.8216, 0.235, 0.8445, 0.25, 0.8302, 0.2792, 0.8445, 0.25, 0.8589, 0.2591, 0.8641, 0.2634, 0.8302, 0.2792, 0.8641, 0.2634, 0.8644, 0.2698, 0.864, 0.2864, 0.8302, 0.2792, 0.864, 0.2864, 0.864, 0.3155, 0.8333, 0.3226, 0.7685, 0.2236, 0.7981, 0.2523, 0.7634, 0.2693, 0.7426, 0.2364, 0.7685, 0.2236, 0.7426, 0.2364, 0.7258, 0.2056, 0.746, 0.1983, 0.7685, 0.2236, 0.746, 0.1983, 0.7565, 0.1913, 0.789, 0.2135, 0.7685, 0.2236, 0.789, 0.2135, 0.8216, 0.235, 0.7981, 0.2523, 0.7323, 0.1829, 0.746, 0.1983, 0.7258, 0.2056, 0.7134, 0.1816, 0.7323, 0.1829, 0.7134, 0.1816, 0.7135, 0.1628, 0.733, 0.175, 0.7323, 0.1829, 0.733, 0.175, 0.7565, 0.1913, 0.746, 0.1983, 0.4695, 0.9381, 0.4871, 0.9729, 0.4544, 0.9905, 0.4337, 0.9573, 0.4695, 0.9381, 0.4337, 0.9573, 0.4161, 0.9236, 0.4559, 0.903, 0.4695, 0.9381, 0.4559, 0.903, 0.4967, 0.8814, 0.5093, 0.9168, 0.4695, 0.9381, 0.5093, 0.9168, 0.5272, 0.9519, 0.4871, 0.9729, 0.5497, 0.8958, 0.5672, 0.9304, 0.5272, 0.9519, 0.5093, 0.9168, 0.5497, 0.8958, 0.5093, 0.9168, 0.4967, 0.8814, 0.5363, 0.8608, 0.5497, 0.8958, 0.5363, 0.8608, 0.5743, 0.8393, 0.5892, 0.8743, 0.5497, 0.8958, 0.5892, 0.8743, 0.6072, 0.9093, 0.5672, 0.9304, 0.6287, 0.8528, 0.6471, 0.8874, 0.6072, 0.9093, 0.5892, 0.8743, 0.6287, 0.8528, 0.5892, 0.8743, 0.5743, 0.8393, 0.6127, 0.8182, 0.6287, 0.8528, 0.6127, 0.8182, 0.651, 0.7967, 0.6683, 0.8315, 0.6287, 0.8528, 0.6683, 0.8315, 0.687, 0.8658, 0.6471, 0.8874, 0.7079, 0.8093, 0.7269, 0.8434, 0.687, 0.8658, 0.6683, 0.8315, 0.7079, 0.8093, 0.6683, 0.8315, 0.651, 0.7967, 0.6895, 0.7752, 0.7079, 0.8093, 0.6895, 0.7752, 0.7283, 0.7534, 0.7472, 0.7873, 0.7079, 0.8093, 0.7472, 0.7873, 0.7665, 0.8214, 0.7269, 0.8434, 0.7864, 0.7649, 0.8057, 0.7993, 0.7665, 0.8214, 0.7472, 0.7873, 0.7864, 0.7649, 0.7472, 0.7873, 0.7283, 0.7534, 0.7668, 0.7312, 0.7864, 0.7649, 0.7668, 0.7312, 0.8032, 0.7097, 0.8202, 0.7446, 0.7864, 0.7649, 0.8202, 0.7446, 0.8382, 0.7818, 0.8057, 0.7993, 0.8448, 0.7303, 0.8552, 0.7705, 0.8382, 0.7818, 0.8202, 0.7446, 0.8448, 0.7303, 0.8202, 0.7446, 0.8032, 0.7097, 0.8354, 0.6902, 0.8448, 0.7303, 0.8354, 0.6902, 0.8639, 0.6785, 0.8644, 0.7186, 0.8448, 0.7303, 0.8644, 0.7186, 0.8625, 0.7542, 0.8552, 0.7705, 0.4507, 0.8659, 0.4559, 0.903, 0.4161, 0.9236, 0.4049, 0.8901, 0.4507, 0.8659, 0.4049, 0.8901, 0.4036, 0.8514, 0.451, 0.8254, 0.4507, 0.8659, 0.451, 0.8254, 0.4921, 0.803, 0.4914, 0.8424, 0.4507, 0.8659, 0.4914, 0.8424, 0.4967, 0.8814, 0.4559, 0.903, 0.5291, 0.8224, 0.5363, 0.8608, 0.4967, 0.8814, 0.4914, 0.8424, 0.5291, 0.8224, 0.4914, 0.8424, 0.4921, 0.803, 0.5271, 0.7828, 0.5291, 0.8224, 0.5271, 0.7828, 0.561, 0.765, 0.5644, 0.8026, 0.5291, 0.8224, 0.5644, 0.8026, 0.5743, 0.8393, 0.5363, 0.8608, 0.6017, 0.7833, 0.6127, 0.8182, 0.5743, 0.8393, 0.5644, 0.8026, 0.6017, 0.7833, 0.5644, 0.8026, 0.561, 0.765, 0.592, 0.7464, 0.6017, 0.7833, 0.592, 0.7464, 0.6216, 0.7271, 0.6358, 0.7622, 0.6017, 0.7833, 0.6358, 0.7622, 0.651, 0.7967, 0.6127, 0.8182, 0.6716, 0.7409, 0.6895, 0.7752, 0.651, 0.7967, 0.6358, 0.7622, 0.6716, 0.7409, 0.6358, 0.7622, 0.6216, 0.7271, 0.6552, 0.7067, 0.6716, 0.7409, 0.6552, 0.7067, 0.6906, 0.6858, 0.7094, 0.7198, 0.6716, 0.7409, 0.7094, 0.7198, 0.7283, 0.7534, 0.6895, 0.7752, 0.7478, 0.6982, 0.7668, 0.7312, 0.7283, 0.7534, 0.7094, 0.7198, 0.7478, 0.6982, 0.7094, 0.7198, 0.6906, 0.6858, 0.7275, 0.6644, 0.7478, 0.6982, 0.7275, 0.6644, 0.7652, 0.6413, 0.7864, 0.6747, 0.7478, 0.6982, 0.7864, 0.6747, 0.8032, 0.7097, 0.7668, 0.7312, 0.8275, 0.649, 0.8354, 0.6902, 0.8032, 0.7097, 0.7864, 0.6747, 0.8275, 0.649, 0.7864, 0.6747, 0.7652, 0.6413, 0.8031, 0.6172, 0.8275, 0.649, 0.8031, 0.6172, 0.8311, 0.5945, 0.8465, 0.618, 0.8275, 0.649, 0.8465, 0.618, 0.8631, 0.6273, 0.8632, 0.6506, 0.8275, 0.649, 0.8632, 0.6506, 0.8639, 0.6785, 0.8354, 0.6902, 0.3501, 0.8385, 0.3519, 0.8756, 0.309, 0.8905, 0.3008, 0.8582, 0.3501, 0.8385, 0.3008, 0.8582, 0.2899, 0.8251, 0.3474, 0.8013, 0.3501, 0.8385, 0.3474, 0.8013, 0.4048, 0.7754, 0.4055, 0.812, 0.3501, 0.8385, 0.4055, 0.812, 0.4036, 0.8514, 0.3519, 0.8756, 0.4542, 0.787, 0.451, 0.8254, 0.4036, 0.8514, 0.4055, 0.812, 0.4542, 0.787, 0.4055, 0.812, 0.4048, 0.7754, 0.4561, 0.7482, 0.4542, 0.787, 0.4561, 0.7482, 0.496, 0.7217, 0.4955, 0.7631, 0.4542, 0.787, 0.4955, 0.7631, 0.4921, 0.803, 0.451, 0.8254, 0.5302, 0.7439, 0.5271, 0.7828, 0.4921, 0.803, 0.4955, 0.7631, 0.5302, 0.7439, 0.4955, 0.7631, 0.496, 0.7217, 0.5304, 0.7052, 0.5302, 0.7439, 0.5304, 0.7052, 0.5603, 0.6886, 0.5602, 0.7265, 0.5302, 0.7439, 0.5602, 0.7265, 0.561, 0.765, 0.5271, 0.7828, 0.5868, 0.7098, 0.592, 0.7464, 0.561, 0.765, 0.5602, 0.7265, 0.5868, 0.7098, 0.5602, 0.7265, 0.5603, 0.6886, 0.5834, 0.6718, 0.5868, 0.7098, 0.5834, 0.6718, 0.6004, 0.6548, 0.6131, 0.691, 0.5868, 0.7098, 0.6131, 0.691, 0.6216, 0.7271, 0.592, 0.7464, 0.6403, 0.6713, 0.6552, 0.7067, 0.6216, 0.7271, 0.6131, 0.691, 0.6403, 0.6713, 0.6131, 0.691, 0.6004, 0.6548, 0.623, 0.636, 0.6403, 0.6713, 0.623, 0.636, 0.6497, 0.6156, 0.6719, 0.6517, 0.6403, 0.6713, 0.6719, 0.6517, 0.6906, 0.6858, 0.6552, 0.7067, 0.7069, 0.6308, 0.7275, 0.6644, 0.6906, 0.6858, 0.6719, 0.6517, 0.7069, 0.6308, 0.6719, 0.6517, 0.6497, 0.6156, 0.6864, 0.5974, 0.7069, 0.6308, 0.6864, 0.5974, 0.7247, 0.5769, 0.744, 0.6085, 0.7069, 0.6308, 0.744, 0.6085, 0.7652, 0.6413, 0.7275, 0.6644, 0.7808, 0.5847, 0.8031, 0.6172, 0.7652, 0.6413, 0.744, 0.6085, 0.7808, 0.5847, 0.744, 0.6085, 0.7247, 0.5769, 0.7597, 0.5523, 0.7808, 0.5847, 0.7597, 0.5523, 0.7946, 0.5286, 0.8135, 0.5632, 0.7808, 0.5847, 0.8135, 0.5632, 0.8311, 0.5945, 0.8031, 0.6172, 0.8369, 0.548, 0.8477, 0.581, 0.8311, 0.5945, 0.8135, 0.5632, 0.8369, 0.548, 0.8135, 0.5632, 0.7946, 0.5286, 0.8276, 0.5076, 0.8369, 0.548, 0.8276, 0.5076, 0.8577, 0.496, 0.8567, 0.5358, 0.8369, 0.548, 0.8567, 0.5358, 0.8595, 0.5756, 0.8477, 0.581, 0.3374, 0.7673, 0.3474, 0.8013, 0.2899, 0.8251, 0.2736, 0.7931, 0.3374, 0.7673, 0.2736, 0.7931, 0.2579, 0.7588, 0.3216, 0.7347, 0.3374, 0.7673, 0.3216, 0.7347, 0.3862, 0.705, 0.3994, 0.7392, 0.3374, 0.7673, 0.3994, 0.7392, 0.4048, 0.7754, 0.3474, 0.8013, 0.4535, 0.7106, 0.4561, 0.7482, 0.4048, 0.7754, 0.3994, 0.7392, 0.4535, 0.7106, 0.3994, 0.7392, 0.3862, 0.705, 0.4392, 0.6776, 0.4535, 0.7106, 0.4392, 0.6776, 0.4792, 0.6529, 0.4936, 0.6857, 0.4535, 0.7106, 0.4936, 0.6857, 0.496, 0.7217, 0.4561, 0.7482, 0.525, 0.6687, 0.5304, 0.7052, 0.496, 0.7217, 0.4936, 0.6857, 0.525, 0.6687, 0.4936, 0.6857, 0.4792, 0.6529, 0.51, 0.6347, 0.525, 0.6687, 0.51, 0.6347, 0.5314, 0.6176, 0.551, 0.6526, 0.525, 0.6687, 0.551, 0.6526, 0.5603, 0.6886, 0.5304, 0.7052, 0.5639, 0.6348, 0.5834, 0.6718, 0.5603, 0.6886, 0.551, 0.6526, 0.5639, 0.6348, 0.551, 0.6526, 0.5314, 0.6176, 0.5419, 0.6001, 0.5639, 0.6348, 0.5419, 0.6001, 0.55, 0.5819, 0.5772, 0.6176, 0.5639, 0.6348, 0.5772, 0.6176, 0.6004, 0.6548, 0.5834, 0.6718, 0.5977, 0.6007, 0.623, 0.636, 0.6004, 0.6548, 0.5772, 0.6176, 0.5977, 0.6007, 0.5772, 0.6176, 0.55, 0.5819, 0.5714, 0.5642, 0.5977, 0.6007, 0.5714, 0.5642, 0.599, 0.5445, 0.6247, 0.5806, 0.5977, 0.6007, 0.6247, 0.5806, 0.6497, 0.6156, 0.623, 0.636, 0.6584, 0.5575, 0.6864, 0.5974, 0.6497, 0.6156, 0.6247, 0.5806, 0.6584, 0.5575, 0.6247, 0.5806, 0.599, 0.5445, 0.6337, 0.5205, 0.6584, 0.5575, 0.6337, 0.5205, 0.6714, 0.4989, 0.6963, 0.5364, 0.6584, 0.5575, 0.6963, 0.5364, 0.7247, 0.5769, 0.6864, 0.5974, 0.7339, 0.5149, 0.7597, 0.5523, 0.7247, 0.5769, 0.6963, 0.5364, 0.7339, 0.5149, 0.6963, 0.5364, 0.6714, 0.4989, 0.7103, 0.4796, 0.7339, 0.5149, 0.7103, 0.4796, 0.7445, 0.4591, 0.7717, 0.4909, 0.7339, 0.5149, 0.7717, 0.4909, 0.7946, 0.5286, 0.7597, 0.5523, 0.8135, 0.4653, 0.8276, 0.5076, 0.7946, 0.5286, 0.7717, 0.4909, 0.8135, 0.4653, 0.7717, 0.4909, 0.7445, 0.4591, 0.7854, 0.4361, 0.8135, 0.4653, 0.7854, 0.4361, 0.8195, 0.4141, 0.8329, 0.4349, 0.8135, 0.4653, 0.8329, 0.4349, 0.8523, 0.4449, 0.8566, 0.4679, 0.8135, 0.4653, 0.8566, 0.4679, 0.8577, 0.496, 0.8276, 0.5076, 0.1776, 0.7473, 0.1963, 0.7822, 0.1483, 0.7963, 0.1295, 0.7655, 0.1776, 0.7473, 0.1295, 0.7655, 0.1064, 0.7328, 0.1554, 0.7133, 0.1776, 0.7473, 0.1554, 0.7133, 0.2109, 0.6921, 0.2384, 0.7235, 0.1776, 0.7473, 0.2384, 0.7235, 0.2579, 0.7588, 0.1963, 0.7822, 0.3008, 0.7007, 0.3216, 0.7347, 0.2579, 0.7588, 0.2384, 0.7235, 0.3008, 0.7007, 0.2384, 0.7235, 0.2109, 0.6921, 0.2758, 0.6645, 0.3008, 0.7007, 0.2758, 0.6645, 0.3301, 0.6404, 0.3619, 0.6728, 0.3008, 0.7007, 0.3619, 0.6728, 0.3862, 0.705, 0.3216, 0.7347, 0.4089, 0.6478, 0.4392, 0.6776, 0.3862, 0.705, 0.3619, 0.6728, 0.4089, 0.6478, 0.3619, 0.6728, 0.3301, 0.6404, 0.3743, 0.6143, 0.4089, 0.6478, 0.3743, 0.6143, 0.4066, 0.5943, 0.4455, 0.6249, 0.4089, 0.6478, 0.4455, 0.6249, 0.4792, 0.6529, 0.4392, 0.6776, 0.4754, 0.604, 0.51, 0.6347, 0.4792, 0.6529, 0.4455, 0.6249, 0.4754, 0.604, 0.4455, 0.6249, 0.4066, 0.5943, 0.4352, 0.5754, 0.4754, 0.604, 0.4352, 0.5754, 0.4606, 0.5557, 0.4975, 0.5858, 0.4754, 0.604, 0.4975, 0.5858, 0.5314, 0.6176, 0.51, 0.6347, 0.5121, 0.5675, 0.5419, 0.6001, 0.5314, 0.6176, 0.4975, 0.5858, 0.5121, 0.5675, 0.4975, 0.5858, 0.4606, 0.5557, 0.4818, 0.5362, 0.5121, 0.5675, 0.4818, 0.5362, 0.5027, 0.5168, 0.5258, 0.5491, 0.5121, 0.5675, 0.5258, 0.5491, 0.55, 0.5819, 0.5419, 0.6001, 0.5481, 0.5302, 0.5714, 0.5642, 0.55, 0.5819, 0.5258, 0.5491, 0.5481, 0.5302, 0.5258, 0.5491, 0.5027, 0.5168, 0.5305, 0.4968, 0.5481, 0.5302, 0.5305, 0.4968, 0.5644, 0.478, 0.5794, 0.5107, 0.5481, 0.5302, 0.5794, 0.5107, 0.599, 0.5445, 0.5714, 0.5642, 0.617, 0.4907, 0.6337, 0.5205, 0.599, 0.5445, 0.5794, 0.5107, 0.617, 0.4907, 0.5794, 0.5107, 0.5644, 0.478, 0.6015, 0.458, 0.617, 0.4907, 0.6015, 0.458, 0.6388, 0.4357, 0.6541, 0.4706, 0.617, 0.4907, 0.6541, 0.4706, 0.6714, 0.4989, 0.6337, 0.5205, 0.6916, 0.4478, 0.7103, 0.4796, 0.6714, 0.4989, 0.6541, 0.4706, 0.6916, 0.4478, 0.6541, 0.4706, 0.6388, 0.4357, 0.6773, 0.4093, 0.6916, 0.4478, 0.6773, 0.4093, 0.7152, 0.3846, 0.7291, 0.4248, 0.6916, 0.4478, 0.7291, 0.4248, 0.7445, 0.4591, 0.7103, 0.4796, 0.7723, 0.3998, 0.7854, 0.4361, 0.7445, 0.4591, 0.7291, 0.4248, 0.7723, 0.3998, 0.7291, 0.4248, 0.7152, 0.3846, 0.7589, 0.3583, 0.7723, 0.3998, 0.7589, 0.3583, 0.7987, 0.338, 0.8111, 0.3787, 0.7723, 0.3998, 0.8111, 0.3787, 0.8195, 0.4141, 0.7854, 0.4361, 0.1316, 0.6803, 0.1554, 0.7133, 0.1064, 0.7328, 0.08289, 0.6999, 0.1316, 0.6803, 0.08289, 0.6999, 0.06754, 0.6648, 0.1089, 0.6478, 0.1316, 0.6803, 0.1089, 0.6478, 0.157, 0.6254, 0.1819, 0.6603, 0.1316, 0.6803, 0.1819, 0.6603, 0.2109, 0.6921, 0.1554, 0.7133, 0.2411, 0.633, 0.2758, 0.6645, 0.2109, 0.6921, 0.1819, 0.6603, 0.2411, 0.633, 0.1819, 0.6603, 0.157, 0.6254, 0.2082, 0.5983, 0.2411, 0.633, 0.2082, 0.5983, 0.2524, 0.5766, 0.2912, 0.6072, 0.2411, 0.633, 0.2912, 0.6072, 0.3301, 0.6404, 0.2758, 0.6645, 0.3339, 0.5849, 0.3743, 0.6143, 0.3301, 0.6404, 0.2912, 0.6072, 0.3339, 0.5849, 0.2912, 0.6072, 0.2524, 0.5766, 0.2948, 0.5551, 0.3339, 0.5849, 0.2948, 0.5551, 0.3322, 0.5339, 0.3681, 0.566, 0.3339, 0.5849, 0.3681, 0.566, 0.4066, 0.5943, 0.3743, 0.6143, 0.3987, 0.5458, 0.4352, 0.5754, 0.4066, 0.5943, 0.3681, 0.566, 0.3987, 0.5458, 0.3681, 0.566, 0.3322, 0.5339, 0.3659, 0.5108, 0.3987, 0.5458, 0.3659, 0.5108, 0.396, 0.489, 0.4267, 0.5253, 0.3987, 0.5458, 0.4267, 0.5253, 0.4606, 0.5557, 0.4352, 0.5754, 0.4524, 0.5053, 0.4818, 0.5362, 0.4606, 0.5557, 0.4267, 0.5253, 0.4524, 0.5053, 0.4267, 0.5253, 0.396, 0.489, 0.4256, 0.4703, 0.4524, 0.5053, 0.4256, 0.4703, 0.4563, 0.4489, 0.4789, 0.4851, 0.4524, 0.5053, 0.4789, 0.4851, 0.5027, 0.5168, 0.4818, 0.5362, 0.5113, 0.4602, 0.5305, 0.4968, 0.5027, 0.5168, 0.4789, 0.4851, 0.5113, 0.4602, 0.4789, 0.4851, 0.4563, 0.4489, 0.4927, 0.4186, 0.5113, 0.4602, 0.4927, 0.4186, 0.5298, 0.3881, 0.547, 0.4311, 0.5113, 0.4602, 0.547, 0.4311, 0.5644, 0.478, 0.5305, 0.4968, 0.5829, 0.4116, 0.6015, 0.458, 0.5644, 0.478, 0.547, 0.4311, 0.5829, 0.4116, 0.547, 0.4311, 0.5298, 0.3881, 0.5663, 0.369, 0.5829, 0.4116, 0.5663, 0.369, 0.6065, 0.352, 0.6229, 0.394, 0.5829, 0.4116, 0.6229, 0.394, 0.6388, 0.4357, 0.6015, 0.458, 0.6618, 0.3717, 0.6773, 0.4093, 0.6388, 0.4357, 0.6229, 0.394, 0.6618, 0.3717, 0.6229, 0.394, 0.6065, 0.352, 0.6464, 0.3329, 0.6618, 0.3717, 0.6464, 0.3329, 0.6845, 0.312, 0.6998, 0.3474, 0.6618, 0.3717, 0.6998, 0.3474, 0.7152, 0.3846, 0.6773, 0.4093, 0.7422, 0.3226, 0.7589, 0.3583, 0.7152, 0.3846, 0.6998, 0.3474, 0.7422, 0.3226, 0.6998, 0.3474, 0.6845, 0.312, 0.7245, 0.2884, 0.7422, 0.3226, 0.7245, 0.2884, 0.7634, 0.2693, 0.7847, 0.3021, 0.7422, 0.3226, 0.7847, 0.3021, 0.7987, 0.338, 0.7589, 0.3583, 0.09416, 0.6059, 0.1089, 0.6478, 0.06754, 0.6648, 0.05161, 0.6281, 0.09416, 0.6059, 0.05161, 0.6281, 0.04111, 0.5897, 0.08198, 0.5667, 0.09416, 0.6059, 0.08198, 0.5667, 0.128, 0.5472, 0.1413, 0.5827, 0.09416, 0.6059, 0.1413, 0.5827, 0.157, 0.6254, 0.1089, 0.6478, 0.1867, 0.5608, 0.2082, 0.5983, 0.157, 0.6254, 0.1413, 0.5827, 0.1867, 0.5608, 0.1413, 0.5827, 0.128, 0.5472, 0.168, 0.5299, 0.1867, 0.5608, 0.168, 0.5299, 0.2042, 0.511, 0.2277, 0.5429, 0.1867, 0.5608, 0.2277, 0.5429, 0.2524, 0.5766, 0.2082, 0.5983, 0.2658, 0.5237, 0.2948, 0.5551, 0.2524, 0.5766, 0.2277, 0.5429, 0.2658, 0.5237, 0.2277, 0.5429, 0.2042, 0.511, 0.2405, 0.4918, 0.2658, 0.5237, 0.2405, 0.4918, 0.275, 0.47, 0.3019, 0.5012, 0.2658, 0.5237, 0.3019, 0.5012, 0.3322, 0.5339, 0.2948, 0.5551, 0.3356, 0.4745, 0.3659, 0.5108, 0.3322, 0.5339, 0.3019, 0.5012, 0.3356, 0.4745, 0.3019, 0.5012, 0.275, 0.47, 0.306, 0.4391, 0.3356, 0.4745, 0.306, 0.4391, 0.3435, 0.4054, 0.3679, 0.4481, 0.3356, 0.4745, 0.3679, 0.4481, 0.396, 0.489, 0.3659, 0.5108, 0.4015, 0.4292, 0.4256, 0.4703, 0.396, 0.489, 0.3679, 0.4481, 0.4015, 0.4292, 0.3679, 0.4481, 0.3435, 0.4054, 0.3795, 0.3845, 0.4015, 0.4292, 0.3795, 0.3845, 0.4164, 0.3643, 0.4361, 0.4067, 0.4015, 0.4292, 0.4361, 0.4067, 0.4563, 0.4489, 0.4256, 0.4703, 0.4745, 0.3776, 0.4927, 0.4186, 0.4563, 0.4489, 0.4361, 0.4067, 0.4745, 0.3776, 0.4361, 0.4067, 0.4164, 0.3643, 0.4545, 0.3423, 0.4745, 0.3776, 0.4545, 0.3423, 0.4936, 0.3199, 0.5123, 0.3522, 0.4745, 0.3776, 0.5123, 0.3522, 0.5298, 0.3881, 0.4927, 0.4186, 0.5499, 0.3339, 0.5663, 0.369, 0.5298, 0.3881, 0.5123, 0.3522, 0.5499, 0.3339, 0.5123, 0.3522, 0.4936, 0.3199, 0.5323, 0.3, 0.5499, 0.3339, 0.5323, 0.3, 0.5721, 0.2801, 0.5896, 0.315, 0.5499, 0.3339, 0.5896, 0.315, 0.6065, 0.352, 0.5663, 0.369, 0.6294, 0.294, 0.6464, 0.3329, 0.6065, 0.352, 0.5896, 0.315, 0.6294, 0.294, 0.5896, 0.315, 0.5721, 0.2801, 0.6119, 0.2602, 0.6294, 0.294, 0.6119, 0.2602, 0.6515, 0.2397, 0.6685, 0.2742, 0.6294, 0.294, 0.6685, 0.2742, 0.6845, 0.312, 0.6464, 0.3329, 0.7078, 0.2538, 0.7245, 0.2884, 0.6845, 0.312, 0.6685, 0.2742, 0.7078, 0.2538, 0.6685, 0.2742, 0.6515, 0.2397, 0.6919, 0.218, 0.7078, 0.2538, 0.6919, 0.218, 0.7258, 0.2056, 0.7426, 0.2364, 0.7078, 0.2538, 0.7426, 0.2364, 0.7634, 0.2693, 0.7245, 0.2884, 0.05667, 0.535, 0.08198, 0.5667, 0.04111, 0.5897, 0.02616, 0.5644, 0.05667, 0.535, 0.02616, 0.5644, 0.007174, 0.5527, 0.00985, 0.5295, 0.05667, 0.535, 0.00985, 0.5295, 0.01322, 0.5016, 0.0463, 0.4926, 0.05667, 0.535, 0.0463, 0.4926, 0.0799, 0.4767, 0.1039, 0.5162, 0.05667, 0.535, 0.1039, 0.5162, 0.128, 0.5472, 0.08198, 0.5667, 0.1411, 0.4941, 0.168, 0.5299, 0.128, 0.5472, 0.1039, 0.5162, 0.1411, 0.4941, 0.1039, 0.5162, 0.0799, 0.4767, 0.1147, 0.454, 0.1411, 0.4941, 0.1147, 0.454, 0.1527, 0.4295, 0.1796, 0.4734, 0.1411, 0.4941, 0.1796, 0.4734, 0.2042, 0.511, 0.168, 0.5299, 0.2172, 0.4528, 0.2405, 0.4918, 0.2042, 0.511, 0.1796, 0.4734, 0.2172, 0.4528, 0.1796, 0.4734, 0.1527, 0.4295, 0.1927, 0.409, 0.2172, 0.4528, 0.1927, 0.409, 0.2291, 0.3851, 0.2509, 0.4324, 0.2172, 0.4528, 0.2509, 0.4324, 0.275, 0.47, 0.2405, 0.4918, 0.286, 0.3961, 0.306, 0.4391, 0.275, 0.47, 0.2509, 0.4324, 0.286, 0.3961, 0.2509, 0.4324, 0.2291, 0.3851, 0.2665, 0.3586, 0.286, 0.3961, 0.2665, 0.3586, 0.3051, 0.3352, 0.3241, 0.3659, 0.286, 0.3961, 0.3241, 0.3659, 0.3435, 0.4054, 0.306, 0.4391, 0.3597, 0.3466, 0.3795, 0.3845, 0.3435, 0.4054, 0.3241, 0.3659, 0.3597, 0.3466, 0.3241, 0.3659, 0.3051, 0.3352, 0.3417, 0.3154, 0.3597, 0.3466, 0.3417, 0.3154, 0.3798, 0.2947, 0.3978, 0.3273, 0.3597, 0.3466, 0.3978, 0.3273, 0.4164, 0.3643, 0.3795, 0.3845, 0.4368, 0.3077, 0.4545, 0.3423, 0.4164, 0.3643, 0.3978, 0.3273, 0.4368, 0.3077, 0.3978, 0.3273, 0.3798, 0.2947, 0.4185, 0.2737, 0.4368, 0.3077, 0.4185, 0.2737, 0.4577, 0.2529, 0.4755, 0.2867, 0.4368, 0.3077, 0.4755, 0.2867, 0.4936, 0.3199, 0.4545, 0.3423, 0.5144, 0.2661, 0.5323, 0.3, 0.4936, 0.3199, 0.4755, 0.2867, 0.5144, 0.2661, 0.4755, 0.2867, 0.4577, 0.2529, 0.4967, 0.2321, 0.5144, 0.2661, 0.4967, 0.2321, 0.5363, 0.2116, 0.5545, 0.246, 0.5144, 0.2661, 0.5545, 0.246, 0.5721, 0.2801, 0.5323, 0.3, 0.5946, 0.2256, 0.6119, 0.2602, 0.5721, 0.2801, 0.5545, 0.246, 0.5946, 0.2256, 0.5545, 0.246, 0.5363, 0.2116, 0.5763, 0.191, 0.5946, 0.2256, 0.5763, 0.191, 0.6139, 0.1711, 0.635, 0.2036, 0.5946, 0.2256, 0.635, 0.2036, 0.6515, 0.2397, 0.6119, 0.2602, 0.6775, 0.1818, 0.6919, 0.218, 0.6515, 0.2397, 0.635, 0.2036, 0.6775, 0.1818, 0.635, 0.2036, 0.6139, 0.1711, 0.6472, 0.1539, 0.6775, 0.1818, 0.6472, 0.1539, 0.6717, 0.136, 0.6947, 0.151, 0.6775, 0.1818, 0.6947, 0.151, 0.7135, 0.1628, 0.7134, 0.1816, 0.6775, 0.1818, 0.7134, 0.1816, 0.7258, 0.2056, 0.6919, 0.218, 0.09247, 0.4181, 0.1147, 0.454, 0.0799, 0.4767, 0.05929, 0.4386, 0.09247, 0.4181, 0.05929, 0.4386, 0.0419, 0.4052, 0.07117, 0.3836, 0.09247, 0.4181, 0.07117, 0.3836, 0.1111, 0.3602, 0.1314, 0.3942, 0.09247, 0.4181, 0.1314, 0.3942, 0.1527, 0.4295, 0.1147, 0.454, 0.1704, 0.3716, 0.1927, 0.409, 0.1527, 0.4295, 0.1314, 0.3942, 0.1704, 0.3716, 0.1314, 0.3942, 0.1111, 0.3602, 0.1501, 0.3369, 0.1704, 0.3716, 0.1501, 0.3369, 0.1889, 0.3141, 0.2085, 0.348, 0.1704, 0.3716, 0.2085, 0.348, 0.2291, 0.3851, 0.1927, 0.409, 0.2471, 0.3252, 0.2665, 0.3586, 0.2291, 0.3851, 0.2085, 0.348, 0.2471, 0.3252, 0.2085, 0.348, 0.1889, 0.3141, 0.2276, 0.2926, 0.2471, 0.3252, 0.2276, 0.2926, 0.2668, 0.2707, 0.2853, 0.3037, 0.2471, 0.3252, 0.2853, 0.3037, 0.3051, 0.3352, 0.2665, 0.3586, 0.3226, 0.2819, 0.3417, 0.3154, 0.3051, 0.3352, 0.2853, 0.3037, 0.3226, 0.2819, 0.2853, 0.3037, 0.2668, 0.2707, 0.3047, 0.2491, 0.3226, 0.2819, 0.3047, 0.2491, 0.3425, 0.228, 0.3612, 0.2614, 0.3226, 0.2819, 0.3612, 0.2614, 0.3798, 0.2947, 0.3417, 0.3154, 0.4003, 0.2397, 0.4185, 0.2737, 0.3798, 0.2947, 0.3612, 0.2614, 0.4003, 0.2397, 0.3612, 0.2614, 0.3425, 0.228, 0.382, 0.2059, 0.4003, 0.2397, 0.382, 0.2059, 0.4217, 0.1843, 0.4392, 0.219, 0.4003, 0.2397, 0.4392, 0.219, 0.4577, 0.2529, 0.4185, 0.2737, 0.4788, 0.1979, 0.4967, 0.2321, 0.4577, 0.2529, 0.4392, 0.219, 0.4788, 0.1979, 0.4392, 0.219, 0.4217, 0.1843, 0.4608, 0.1636, 0.4788, 0.1979, 0.4608, 0.1636, 0.5006, 0.1427, 0.5185, 0.1772, 0.4788, 0.1979, 0.5185, 0.1772, 0.5363, 0.2116, 0.4967, 0.2321, 0.5583, 0.1564, 0.5763, 0.191, 0.5363, 0.2116, 0.5185, 0.1772, 0.5583, 0.1564, 0.5185, 0.1772, 0.5006, 0.1427, 0.5406, 0.1214, 0.5583, 0.1564, 0.5406, 0.1214, 0.5751, 0.1081, 0.5932, 0.1381, 0.5583, 0.1564, 0.5932, 0.1381, 0.6139, 0.1711, 0.5763, 0.191, 0.6185, 0.1248, 0.6472, 0.1539, 0.6139, 0.1711, 0.5932, 0.1381, 0.6185, 0.1248, 0.5932, 0.1381, 0.5751, 0.1081, 0.5947, 0.1005, 0.6185, 0.1248, 0.5947, 0.1005, 0.605, 0.09291, 0.6391, 0.1142, 0.6185, 0.1248, 0.6391, 0.1142, 0.6717, 0.136, 0.6472, 0.1539, 0.04868, 0.3509, 0.07117, 0.3836, 0.0419, 0.4052, 0.02843, 0.3809, 0.04868, 0.3509, 0.02843, 0.3809, 0.0129, 0.3703, 0.01327, 0.3481, 0.04868, 0.3509, 0.01327, 0.3481, 0.01356, 0.3205, 0.04204, 0.3097, 0.04868, 0.3509, 0.04204, 0.3097, 0.07416, 0.2911, 0.09083, 0.3271, 0.04868, 0.3509, 0.09083, 0.3271, 0.1111, 0.3602, 0.07117, 0.3836, 0.1307, 0.304, 0.1501, 0.3369, 0.1111, 0.3602, 0.09083, 0.3271, 0.1307, 0.304, 0.09083, 0.3271, 0.07416, 0.2911, 0.1116, 0.2706, 0.1307, 0.304, 0.1116, 0.2706, 0.1498, 0.2472, 0.1693, 0.2813, 0.1307, 0.304, 0.1693, 0.2813, 0.1889, 0.3141, 0.1501, 0.3369, 0.2082, 0.2593, 0.2276, 0.2926, 0.1889, 0.3141, 0.1693, 0.2813, 0.2082, 0.2593, 0.1693, 0.2813, 0.1498, 0.2472, 0.189, 0.2253, 0.2082, 0.2593, 0.189, 0.2253, 0.228, 0.2033, 0.2473, 0.2371, 0.2082, 0.2593, 0.2473, 0.2371, 0.2668, 0.2707, 0.2276, 0.2926, 0.2858, 0.2148, 0.3047, 0.2491, 0.2668, 0.2707, 0.2473, 0.2371, 0.2858, 0.2148, 0.2473, 0.2371, 0.228, 0.2033, 0.2672, 0.1815, 0.2858, 0.2148, 0.2672, 0.1815, 0.3058, 0.1598, 0.3244, 0.1936, 0.2858, 0.2148, 0.3244, 0.1936, 0.3425, 0.228, 0.3047, 0.2491, 0.3632, 0.1722, 0.382, 0.2059, 0.3425, 0.228, 0.3244, 0.1936, 0.3632, 0.1722, 0.3244, 0.1936, 0.3058, 0.1598, 0.3453, 0.1388, 0.3632, 0.1722, 0.3453, 0.1388, 0.3848, 0.1168, 0.4034, 0.1507, 0.3632, 0.1722, 0.4034, 0.1507, 0.4217, 0.1843, 0.382, 0.2059, 0.4426, 0.1295, 0.4608, 0.1636, 0.4217, 0.1843, 0.4034, 0.1507, 0.4426, 0.1295, 0.4034, 0.1507, 0.3848, 0.1168, 0.4242, 0.09549, 0.4426, 0.1295, 0.4242, 0.09549, 0.4612, 0.07553, 0.4831, 0.1079, 0.4426, 0.1295, 0.4831, 0.1079, 0.5006, 0.1427, 0.4608, 0.1636, 0.5261, 0.08459, 0.5406, 0.1214, 0.5006, 0.1427, 0.4831, 0.1079, 0.5261, 0.08459, 0.4831, 0.1079, 0.4612, 0.07553, 0.4943, 0.05768, 0.5261, 0.08459, 0.4943, 0.05768, 0.5187, 0.03909, 0.5429, 0.05361, 0.5261, 0.08459, 0.5429, 0.05361, 0.5616, 0.06583, 0.5618, 0.08448, 0.5261, 0.08459, 0.5618, 0.08448, 0.5751, 0.1081, 0.5406, 0.1214, 0.5805, 0.08566, 0.5947, 0.1005, 0.5751, 0.1081, 0.5618, 0.08448, 0.5805, 0.08566, 0.5618, 0.08448, 0.5616, 0.06583, 0.5807, 0.078, 0.5805, 0.08566, 0.5807, 0.078, 0.605, 0.09291, 0.5947, 0.1005, 0.09182, 0.2358, 0.1116, 0.2706, 0.07416, 0.2911, 0.05805, 0.2558, 0.09182, 0.2358, 0.05805, 0.2558, 0.0399, 0.2203, 0.0726, 0.2021, 0.09182, 0.2358, 0.0726, 0.2021, 0.1117, 0.1795, 0.1308, 0.2134, 0.09182, 0.2358, 0.1308, 0.2134, 0.1498, 0.2472, 0.1116, 0.2706, 0.1699, 0.1912, 0.189, 0.2253, 0.1498, 0.2472, 0.1308, 0.2134, 0.1699, 0.1912, 0.1308, 0.2134, 0.1117, 0.1795, 0.1508, 0.1571, 0.1699, 0.1912, 0.1508, 0.1571, 0.1902, 0.1354, 0.2092, 0.1695, 0.1699, 0.1912, 0.2092, 0.1695, 0.228, 0.2033, 0.189, 0.2253, 0.2483, 0.1476, 0.2672, 0.1815, 0.228, 0.2033, 0.2092, 0.1695, 0.2483, 0.1476, 0.2092, 0.1695, 0.1902, 0.1354, 0.2294, 0.1137, 0.2483, 0.1476, 0.2294, 0.1137, 0.2687, 0.09206, 0.2874, 0.126, 0.2483, 0.1476, 0.2874, 0.126, 0.3058, 0.1598, 0.2672, 0.1815, 0.3267, 0.1046, 0.3453, 0.1388, 0.3058, 0.1598, 0.2874, 0.126, 0.3267, 0.1046, 0.2874, 0.126, 0.2687, 0.09206, 0.3078, 0.0703, 0.3267, 0.1046, 0.3078, 0.0703, 0.3472, 0.04892, 0.366, 0.08288, 0.3267, 0.1046, 0.366, 0.08288, 0.3848, 0.1168, 0.3453, 0.1388, 0.4054, 0.0612, 0.4242, 0.09549, 0.3848, 0.1168, 0.366, 0.08288, 0.4054, 0.0612, 0.366, 0.08288, 0.3472, 0.04892, 0.3862, 0.02592, 0.4054, 0.0612, 0.3862, 0.02592, 0.4186, 0.009028, 0.4402, 0.04284, 0.4054, 0.0612, 0.4402, 0.04284, 0.4612, 0.07553, 0.4242, 0.09549, 0.465, 0.02945, 0.4943, 0.05768, 0.4612, 0.07553, 0.4402, 0.04284, 0.465, 0.02945, 0.4402, 0.04284, 0.4186, 0.009028, 0.4364, 9.296e-05, 0.465, 0.02945, 0.4364, 9.296e-05, 0.454, 0.002197, 0.485, 0.01866, 0.465, 0.02945, 0.485, 0.01866, 0.5187, 0.03909, 0.4943, 0.05768, 0.03475, 0.7208, 0.06723, 0.7493, 0.04235, 0.7662, 0.01906, 0.7508, 0.03475, 0.7208, 0.01906, 0.7508, 0.005184, 0.7415, 0.0006806, 0.7367, 0.03475, 0.7208, 0.0006806, 0.7367, 9.296e-05, 0.7298, 0.00226, 0.7134, 0.03475, 0.7208, 0.00226, 0.7134, 0.004846, 0.6864, 0.03316, 0.6794, 0.03475, 0.7208, 0.03316, 0.6794, 0.06754, 0.6648, 0.08289, 0.6999, 0.03475, 0.7208, 0.08289, 0.6999, 0.1064, 0.7328, 0.06723, 0.7493, 0.0154, 0.5808, 0.01947, 0.6034, 0.009145, 0.6068, 0.0083, 0.5758, 0.0154, 0.5808, 0.0083, 0.5758, 0.007174, 0.5527, 0.02616, 0.5644, 0.0154, 0.5808, 0.02616, 0.5644, 0.04111, 0.5897, 0.01947, 0.6034, 0.3553, 0.9139, 0.3806, 0.9419, 0.3549, 0.9612, 0.3326, 0.9474, 0.3553, 0.9139, 0.3326, 0.9474, 0.3151, 0.937, 0.3167, 0.9165, 0.3553, 0.9139, 0.3167, 0.9165, 0.309, 0.8905, 0.3519, 0.8756, 0.3553, 0.9139, 0.3519, 0.8756, 0.4036, 0.8514, 0.4049, 0.8901, 0.3553, 0.9139, 0.4049, 0.8901, 0.4161, 0.9236, 0.3806, 0.9419, 0.03599, 0.4515, 0.0463, 0.4926, 0.01322, 0.5016, 0.01495, 0.4622, 0.03599, 0.4515, 0.01495, 0.4622, 0.01396, 0.4225, 0.02532, 0.4182, 0.03599, 0.4515, 0.02532, 0.4182, 0.0419, 0.4052, 0.05929, 0.4386, 0.03599, 0.4515, 0.05929, 0.4386, 0.0799, 0.4767, 0.0463, 0.4926, 0.01952, 0.3974, 0.02532, 0.4182, 0.01396, 0.4225, 0.01256, 0.3931, 0.01952, 0.3974, 0.01256, 0.3931, 0.0129, 0.3703, 0.02843, 0.3809, 0.01952, 0.3974, 0.02843, 0.3809, 0.0419, 0.4052, 0.02532, 0.4182, 0.09804, 0.7794, 0.1223, 0.8043, 0.1105, 0.8123, 0.07623, 0.7904, 0.09804, 0.7794, 0.07623, 0.7904, 0.04235, 0.7662, 0.06723, 0.7493, 0.09804, 0.7794, 0.06723, 0.7493, 0.1064, 0.7328, 0.1295, 0.7655, 0.09804, 0.7794, 0.1295, 0.7655, 0.1483, 0.7963, 0.1223, 0.8043, 0.8432, 0.4186, 0.8409, 0.4008, 0.8553, 0.3953, 0.8507, 0.4219, 0.8432, 0.4186, 0.8507, 0.4219, 0.8523, 0.4449, 0.8329, 0.4349, 0.8432, 0.4186, 0.8329, 0.4349, 0.8195, 0.4141, 0.8409, 0.4008, 0.03302, 0.2699, 0.04204, 0.3097, 0.01356, 0.3205, 0.01312, 0.2813, 0.03302, 0.2699, 0.01312, 0.2813, 0.01548, 0.2461, 0.02276, 0.2302, 0.03302, 0.2699, 0.02276, 0.2302, 0.0399, 0.2203, 0.05805, 0.2558, 0.03302, 0.2699, 0.05805, 0.2558, 0.07416, 0.2911, 0.04204, 0.3097, 0.2961, 0.9153, 0.3167, 0.9165, 0.3151, 0.937, 0.295, 0.9251, 0.2961, 0.9153, 0.295, 0.9251, 0.2702, 0.9085, 0.2838, 0.8991, 0.2961, 0.9153, 0.2838, 0.8991, 0.309, 0.8905, 0.3167, 0.9165, 0.8542, 0.6008, 0.8477, 0.581, 0.8595, 0.5756, 0.8614, 0.6043, 0.8542, 0.6008, 0.8614, 0.6043, 0.8631, 0.6273, 0.8465, 0.618, 0.8542, 0.6008, 0.8465, 0.618, 0.8311, 0.5945, 0.8477, 0.581, 0.4077, 0.9707, 0.437, 0.9999, 0.4194, 0.9981, 0.3878, 0.9816, 0.4077, 0.9707, 0.3878, 0.9816, 0.3549, 0.9612, 0.3806, 0.9419, 0.4077, 0.9707, 0.3806, 0.9419, 0.4161, 0.9236, 0.4337, 0.9573, 0.4077, 0.9707, 0.4337, 0.9573, 0.4544, 0.9905, 0.437, 0.9999, 0.1371, 0.8197, 0.1603, 0.8211, 0.1567, 0.8409, 0.1364, 0.8278, 0.1371, 0.8197, 0.1364, 0.8278, 0.1105, 0.8123, 0.1223, 0.8043, 0.1371, 0.8197, 0.1223, 0.8043, 0.1483, 0.7963, 0.1603, 0.8211, 0.02661, 0.6398, 0.03316, 0.6794, 0.004846, 0.6864, 0.008461, 0.6478, 0.02661, 0.6398, 0.008461, 0.6478, 0.009145, 0.6068, 0.01947, 0.6034, 0.02661, 0.6398, 0.01947, 0.6034, 0.04111, 0.5897, 0.05161, 0.6281, 0.02661, 0.6398, 0.05161, 0.6281, 0.06754, 0.6648, 0.03316, 0.6794, 0.2647, 0.8745, 0.2838, 0.8991, 0.2702, 0.9085, 0.2332, 0.8892, 0.2647, 0.8745, 0.2332, 0.8892, 0.2009, 0.8674, 0.2394, 0.8462, 0.2647, 0.8745, 0.2394, 0.8462, 0.2899, 0.8251, 0.3008, 0.8582, 0.2647, 0.8745, 0.3008, 0.8582, 0.309, 0.8905, 0.2838, 0.8991, 0.2098, 0.8188, 0.2394, 0.8462, 0.2009, 0.8674, 0.1776, 0.8525, 0.2098, 0.8188, 0.1776, 0.8525, 0.1567, 0.8409, 0.1603, 0.8211, 0.2098, 0.8188, 0.1603, 0.8211, 0.1483, 0.7963, 0.1963, 0.7822, 0.2098, 0.8188, 0.1963, 0.7822, 0.2579, 0.7588, 0.2736, 0.7931, 0.2098, 0.8188, 0.2736, 0.7931, 0.2899, 0.8251, 0.2394, 0.8462, 0.5, 0.9362, 0.5, 0.963, 0.901, 0.7315, 0.8778, 0.7181, 0.8778, 0.7181, 0.901, 0.7315, 0.901, 0.2685, 0.8778, 0.2819, 0.8778, 0.2819, 0.901, 0.2685, 0.5, 0.03702, 0.5, 0.06376, 0.5, 0.06376, 0.5, 0.03702, 0.09905, 0.2685, 0.1222, 0.2819, 0.901, 0.7315, 0.5, 0.963, 0.09905, 0.7315, 0.09905, 0.2685, 0.5, 0.03702, 0.901, 0.2685, 0.1222, 0.7181, 0.09905, 0.7315, 0.5, 0.963, 0.5, 0.9362, 0.1222, 0.2819, 0.09905, 0.2685, 0.09905, 0.7315, 0.1222, 0.7181, 0.5, 0.9362, 0.8778, 0.7181, 0.8778, 0.2819, 0.5, 0.06376, 0.1222, 0.2819, 0.1222, 0.7181])
_uv.active_render = True
_uv = me_cylinder.uv_layers.new(name='UVMap.001')
_uv.uv.foreach_set('vector', [0.0, 0.0, 0.0, 0.0, 0.0, 0.0, 0.0, 0.0, 0.0, 0.0, 0.0, 0.0, 0.0, 0.0, 0.0, 0.0, 0.0, 0.0, 0.0, 0.0, 0.0, 0.0, 0.0, 0.0, 0.0, 0.0, 0.0, 0.0, 0.0, 0.0, 0.0, 0.0, 0.0, 0.0, 0.0, 0.0, 0.0, 0.0, 0.0, 0.0, 0.0, 0.0, 0.0, 0.0, 0.0, 0.0, 0.0, 0.0, 0.0, 0.0, 0.0, 0.0, 0.0, 0.0, 0.0, 0.0, 0.0, 0.0, 0.0, 0.0, 0.0, 0.0, 0.0, 0.0, 0.0, 0.0, 0.0, 0.0, 0.0, 0.0, 0.0, 0.0, 0.0, 0.0, 0.0, 0.0, 0.0, 0.0, 0.0, 0.0, 0.0, 0.0, 0.0, 0.0, 0.0, 0.0, 0.0, 0.0, 0.0, 0.0, 0.0, 0.0, 0.0, 0.0, 0.0, 0.0, 0.0, 0.0, 0.0, 0.0, 0.0, 0.0, 0.0, 0.0, 0.0, 0.0, 0.0, 0.0, 0.0, 0.0, 0.0, 0.0, 0.0, 0.0, 0.0, 0.0, 0.0, 0.0, 0.0, 0.0, 0.0, 0.0, 0.0, 0.0, 0.0, 0.0, 0.0, 0.0, 0.0, 0.0, 0.0, 0.0, 0.0, 0.0, 0.0, 0.0, 0.0, 0.0, 0.0, 0.0, 0.0, 0.0, 0.0, 0.0, 0.0, 0.0, 0.0, 0.0, 0.0, 0.0, 0.0, 0.0, 0.0, 0.0, 0.0, 0.0, 0.0, 0.0, 0.0, 0.0, 0.0, 0.0, 0.0, 0.0, 0.0, 0.0, 0.0, 0.0, 0.0, 0.0, 0.0, 0.0, 0.0, 0.0, 0.0, 0.0, 0.0, 0.0, 0.0, 0.0, 0.0, 0.0, 0.0, 0.0, 0.0, 0.0, 0.0, 0.0, 0.0, 0.0, 0.0, 0.0, 0.0, 0.0, 0.0, 0.0, 0.0, 0.0, 0.0, 0.0, 0.0, 0.0, 0.0, 0.0, 0.0, 0.0, 0.0, 0.0, 0.0, 0.0, 0.0, 0.0, 0.0, 0.0, 0.0, 0.0, 0.0, 0.0, 0.0, 0.0, 0.0, 0.0, 0.0, 0.0, 0.0, 0.0, 0.0, 0.0, 0.0, 0.0, 0.0, 0.0, 0.0, 0.0, 0.0, 0.0, 0.0, 0.0, 0.0, 0.0, 0.0, 0.0, 0.0, 0.0, 0.0, 0.0, 0.0, 0.0, 0.0, 0.0, 0.0, 0.0, 0.0, 0.0, 0.0, 0.0, 0.0, 0.0, 0.0, 0.0, 0.0, 0.0, 0.0, 0.0, 0.0, 0.0, 0.0, 0.0, 0.0, 0.0, 0.0, 0.0, 0.0, 0.0, 0.0, 0.0, 0.0, 0.0, 0.0, 0.0, 0.0, 0.0, 0.0, 0.0, 0.0, 0.0, 0.0, 0.0, 0.0, 0.0, 0.0, 0.0, 0.0, 0.0, 0.0, 0.0, 0.0, 0.0, 0.0, 0.0, 0.0, 0.0, 0.0, 0.0, 0.0, 0.0, 0.0, 0.0, 0.0, 0.0, 0.0, 0.0, 0.0, 0.0, 0.0, 0.0, 0.0, 0.0, 0.0, 0.0, 0.0, 0.0, 0.0, 0.0, 0.0, 0.0, 0.0, 0.0, 0.0, 0.0, 0.0, 0.0, 0.0, 0.0, 0.0, 0.0, 0.0, 0.0, 0.0, 0.0, 0.0, 0.0, 0.0, 0.0, 0.0, 0.0, 0.0, 0.0, 0.0, 0.0, 0.0, 0.0, 0.0, 0.0, 0.0, 0.0, 0.0, 0.0, 0.0, 0.0, 0.0, 0.0, 0.0, 0.0, 0.0, 0.0, 0.0, 0.0, 0.0, 0.0, 0.0, 0.0, 0.0, 0.0, 0.0, 0.0, 0.0, 0.0, 0.0, 0.0, 0.0, 0.0, 0.0, 0.0, 0.0, 0.0, 0.0, 0.0, 0.0, 0.0, 0.0, 0.0, 0.0, 0.0, 0.0, 0.0, 0.0, 0.0, 0.0, 0.0, 0.0, 0.0, 0.0, 0.0, 0.0, 0.0, 0.0, 0.0, 0.0, 0.0, 0.0, 0.0, 0.0, 0.0, 0.0, 0.0, 0.0, 0.0, 0.0, 0.0, 0.0, 0.0, 0.0, 0.0, 0.0, 0.0, 0.0, 0.0, 0.0, 0.0, 0.0, 0.0, 0.0, 0.0, 0.0, 0.0, 0.0, 0.0, 0.0, 0.0, 0.0, 0.0, 0.0, 0.0, 0.0, 0.0, 0.0, 0.0, 0.0, 0.0, 0.0, 0.0, 0.0, 0.0, 0.0, 0.0, 0.0, 0.0, 0.0, 0.0, 0.0, 0.0, 0.0, 0.0, 0.0, 0.0, 0.0, 0.0, 0.0, 0.0, 0.0, 0.0, 0.0, 0.0, 0.0, 0.0, 0.0, 0.0, 0.0, 0.0, 0.0, 0.0, 0.0, 0.0, 0.0, 0.0, 0.0, 0.0, 0.0, 0.0, 0.0, 0.0, 0.0, 0.0, 0.0, 0.0, 0.0, 0.0, 0.0, 0.0, 0.0, 0.0, 0.0, 0.0, 0.0, 0.0, 0.0, 0.0, 0.0, 0.0, 0.0, 0.0, 0.0, 0.0, 0.0, 0.0, 0.0, 0.0, 0.0, 0.0, 0.0, 0.0, 0.0, 0.0, 0.0, 0.0, 0.0, 0.0, 0.0, 0.0, 0.0, 0.0, 0.0, 0.0, 0.0, 0.0, 0.0, 0.0, 0.0, 0.0, 0.0, 0.0, 0.0, 0.0, 0.0, 0.0, 0.0, 0.0, 0.0, 0.0, 0.0, 0.0, 0.0, 0.0, 0.0, 0.0, 0.0, 0.0, 0.0, 0.0, 0.0, 0.0, 0.0, 0.0, 0.0, 0.0, 0.0, 0.0, 0.0, 0.0, 0.0, 0.0, 0.0, 0.0, 0.0, 0.0, 0.0, 0.0, 0.0, 0.0, 0.0, 0.0, 0.0, 0.0, 0.0, 0.0, 0.0, 0.0, 0.0, 0.0, 0.0, 0.0, 0.0, 0.0, 0.0, 0.0, 0.0, 0.0, 0.0, 0.0, 0.0, 0.0, 0.0, 0.0, 0.0, 0.0, 0.0, 0.0, 0.0, 0.0, 0.0, 0.0, 0.0, 0.0, 0.0, 0.0, 0.0, 0.0, 0.0, 0.0, 0.0, 0.0, 0.0, 0.0, 0.0, 0.0, 0.0, 0.0, 0.0, 0.0, 0.0, 0.0, 0.0, 0.0, 0.0, 0.0, 0.0, 0.0, 0.0, 0.0, 0.0, 0.0, 0.0, 0.0, 0.0, 0.0, 0.0, 0.0, 0.0, 0.0, 0.0, 0.0, 0.0, 0.0, 0.0, 0.0, 0.0, 0.0, 0.0, 0.0, 0.0, 0.0, 0.0, 0.0, 0.0, 0.0, 0.0, 0.0, 0.0, 0.0, 0.0, 0.0, 0.0, 0.0, 0.0, 0.0, 0.0, 0.0, 0.0, 0.0, 0.0, 0.0, 0.0, 0.0, 0.0, 0.0, 0.0, 0.0, 0.0, 0.0, 0.0, 0.0, 0.0, 0.0, 0.0, 0.0, 0.0, 0.0, 0.0, 0.0, 0.0, 0.0, 0.0, 0.0, 0.0, 0.0, 0.0, 0.0, 0.0, 0.0, 0.0, 0.0, 0.0, 0.0, 0.0, 0.0, 0.0, 0.0, 0.0, 0.0, 0.0, 0.0, 0.0, 0.0, 0.0, 0.0, 0.0, 0.0, 0.0, 0.0, 0.0, 0.0, 0.0, 0.0, 0.0, 0.0, 0.0, 0.0, 0.0, 0.0, 0.0, 0.0, 0.0, 0.0, 0.0, 0.0, 0.0, 0.0, 0.0, 0.0, 0.0, 0.0, 0.0, 0.0, 0.0, 0.0, 0.0, 0.0, 0.0, 0.0, 0.0, 0.0, 0.0, 0.0, 0.0, 0.0, 0.0, 0.0, 0.0, 0.0, 0.0, 0.0, 0.0, 0.0, 0.0, 0.0, 0.0, 0.0, 0.0, 0.0, 0.0, 0.0, 0.0, 0.0, 0.0, 0.0, 0.0, 0.0, 0.0, 0.0, 0.0, 0.0, 0.0, 0.0, 0.0, 0.0, 0.0, 0.0, 0.0, 0.0, 0.0, 0.0, 0.0, 0.0, 0.0, 0.0, 0.0, 0.0, 0.0, 0.0, 0.0, 0.0, 0.0, 0.0, 0.0, 0.0, 0.0, 0.0, 0.0, 0.0, 0.0, 0.0, 0.0, 0.0, 0.0, 0.0, 0.0, 0.0, 0.0, 0.0, 0.0, 0.0, 0.0, 0.0, 0.0, 0.0, 0.0, 0.0, 0.0, 0.0, 0.0, 0.0, 0.0, 0.0, 0.0, 0.0, 0.0, 0.0, 0.0, 0.0, 0.0, 0.0, 0.0, 0.0, 0.0, 0.0, 0.0, 0.0, 0.0, 0.0, 0.0, 0.0, 0.0, 0.0, 0.0, 0.0, 0.0, 0.0, 0.0, 0.0, 0.0, 0.0, 0.0, 0.0, 0.0, 0.0, 0.0, 0.0, 0.0, 0.0, 0.0, 0.0, 0.0, 0.0, 0.0, 0.0, 0.0, 0.0, 0.0, 0.0, 0.0, 0.0, 0.0, 0.0, 0.0, 0.0, 0.0, 0.0, 0.0, 0.0, 0.0, 0.0, 0.0, 0.0, 0.0, 0.0, 0.0, 0.0, 0.0, 0.0, 0.0, 0.0, 0.0, 0.0, 0.0, 0.0, 0.0, 0.0, 0.0, 0.0, 0.0, 0.0, 0.0, 0.0, 0.0, 0.0, 0.0, 0.0, 0.0, 0.0, 0.0, 0.0, 0.0, 0.0, 0.0, 0.0, 0.0, 0.0, 0.0, 0.0, 0.0, 0.0, 0.0, 0.0, 0.0, 0.0, 0.0, 0.0, 0.0, 0.0, 0.0, 0.0, 0.0, 0.0, 0.0, 0.0, 0.0, 0.0, 0.0, 0.0, 0.0, 0.0, 0.0, 0.0, 0.0, 0.0, 0.0, 0.0, 0.0, 0.0, 0.0, 0.0, 0.0, 0.0, 0.0, 0.0, 0.0, 0.0, 0.0, 0.0, 0.0, 0.0, 0.0, 0.0, 0.0, 0.0, 0.0, 0.0, 0.0, 0.0, 0.0, 0.0, 0.0, 0.0, 0.0, 0.0, 0.0, 0.0, 0.0, 0.0, 0.0, 0.0, 0.0, 0.0, 0.0, 0.0, 0.0, 0.0, 0.0, 0.0, 0.0, 0.0, 0.0, 0.0, 0.0, 0.0, 0.0, 0.0, 0.0, 0.0, 0.0, 0.0, 0.0, 0.0, 0.0, 0.0, 0.0, 0.0, 0.0, 0.0, 0.0, 0.0, 0.0, 0.0, 0.0, 0.0, 0.0, 0.0, 0.0, 0.0, 0.0, 0.0, 0.0, 0.0, 0.0, 0.0, 0.0, 0.0, 0.0, 0.0, 0.0, 0.0, 0.0, 0.0, 0.0, 0.0, 0.0, 0.0, 0.0, 0.0, 0.0, 0.0, 0.0, 0.0, 0.0, 0.0, 0.0, 0.0, 0.0, 0.0, 0.0, 0.0, 0.0, 0.0, 0.0, 0.0, 0.0, 0.0, 0.0, 0.0, 0.0, 0.0, 0.0, 0.0, 0.0, 0.0, 0.0, 0.0, 0.0, 0.0, 0.0, 0.0, 0.0, 0.0, 0.0, 0.0, 0.0, 0.0, 0.0, 0.0, 0.0, 0.0, 0.0, 0.0, 0.0, 0.0, 0.0, 0.0, 0.0, 0.0, 0.0, 0.0, 0.0, 0.0, 0.0, 0.0, 0.0, 0.0, 0.0, 0.0, 0.0, 0.0, 0.0, 0.0, 0.0, 0.0, 0.0, 0.0, 0.0, 0.0, 0.0, 0.0, 0.0, 0.0, 0.0, 0.0, 0.0, 0.0, 0.0, 0.0, 0.0, 0.0, 0.0, 0.0, 0.0, 0.0, 0.0, 0.0, 0.0, 0.0, 0.0, 0.0, 0.0, 0.0, 0.0, 0.0, 0.0, 0.0, 0.0, 0.0, 0.0, 0.0, 0.0, 0.0, 0.0, 0.0, 0.0, 0.0, 0.0, 0.0, 0.0, 0.0, 0.0, 0.0, 0.0, 0.0, 0.0, 0.0, 0.0, 0.0, 0.0, 0.0, 0.0, 0.0, 0.0, 0.0, 0.0, 0.0, 0.0, 0.0, 0.0, 0.0, 0.0, 0.0, 0.0, 0.0, 0.0, 0.0, 0.0, 0.0, 0.0, 0.0, 0.0, 0.0, 0.0, 0.0, 0.0, 0.0, 0.0, 0.0, 0.0, 0.0, 0.0, 0.0, 0.0, 0.0, 0.0, 0.0, 0.0, 0.0, 0.0, 0.0, 0.0, 0.0, 0.0, 0.0, 0.0, 0.0, 0.0, 0.0, 0.0, 0.0, 0.0, 0.0, 0.0, 0.0, 0.0, 0.0, 0.0, 0.0, 0.0, 0.0, 0.0, 0.0, 0.0, 0.0, 0.0, 0.0, 0.0, 0.0, 0.0, 0.0, 0.0, 0.0, 0.0, 0.0, 0.0, 0.0, 0.0, 0.0, 0.0, 0.0, 0.0, 0.0, 0.0, 0.0, 0.0, 0.0, 0.0, 0.0, 0.0, 0.0, 0.0, 0.0, 0.0, 0.0, 0.0, 0.0, 0.0, 0.0, 0.0, 0.0, 0.0, 0.0, 0.0, 0.0, 0.0, 0.0, 0.0, 0.0, 0.0, 0.0, 0.0, 0.0, 0.0, 0.0, 0.0, 0.0, 0.0, 0.0, 0.0, 0.0, 0.0, 0.0, 0.0, 0.0, 0.0, 0.0, 0.0, 0.0, 0.0, 0.0, 0.0, 0.0, 0.0, 0.0, 0.0, 0.0, 0.0, 0.0, 0.0, 0.0, 0.0, 0.0, 0.0, 0.0, 0.0, 0.0, 0.0, 0.0, 0.0, 0.0, 0.0, 0.0, 0.0, 0.0, 0.0, 0.0, 0.0, 0.0, 0.0, 0.0, 0.0, 0.0, 0.0, 0.0, 0.0, 0.0, 0.0, 0.0, 0.0, 0.0, 0.0, 0.0, 0.0, 0.0, 0.0, 0.0, 0.0, 0.0, 0.0, 0.0, 0.0, 0.0, 0.0, 0.0, 0.0, 0.0, 0.0, 0.0, 0.0, 0.0, 0.0, 0.0, 0.0, 0.0, 0.0, 0.0, 0.0, 0.0, 0.0, 0.0, 0.0, 0.0, 0.0, 0.0, 0.0, 0.0, 0.0, 0.0, 0.0, 0.0, 0.0, 0.0, 0.0, 0.0, 0.0, 0.0, 0.0, 0.0, 0.0, 0.0, 0.0, 0.0, 0.0, 0.0, 0.0, 0.0, 0.0, 0.0, 0.0, 0.0, 0.0, 0.0, 0.0, 0.0, 0.0, 0.0, 0.0, 0.0, 0.0, 0.0, 0.0, 0.0, 0.0, 0.0, 0.0, 0.0, 0.0, 0.0, 0.0, 0.0, 0.0, 0.0, 0.0, 0.0, 0.0, 0.0, 0.0, 0.0, 0.0, 0.0, 0.0, 0.0, 0.0, 0.0, 0.0, 0.0, 0.0, 0.0, 0.0, 0.0, 0.0, 0.0, 0.0, 0.0, 0.0, 0.0, 0.0, 0.0, 0.0, 0.0, 0.0, 0.0, 0.0, 0.0, 0.0, 0.0, 0.0, 0.0, 0.0, 0.0, 0.0, 0.0, 0.0, 0.0, 0.0, 0.0, 0.0, 0.0, 0.0, 0.0, 0.0, 0.0, 0.0, 0.0, 0.0, 0.0, 0.0, 0.0, 0.0, 0.0, 0.0, 0.0, 0.0, 0.0, 0.0, 0.0, 0.0, 0.0, 0.0, 0.0, 0.0, 0.0, 0.0, 0.0, 0.0, 0.0, 0.0, 0.0, 0.0, 0.0, 0.0, 0.0, 0.0, 0.0, 0.0, 0.0, 0.0, 0.0, 0.0, 0.0, 0.0, 0.0, 0.0, 0.0, 0.0, 0.0, 0.0, 0.0, 0.0, 0.0, 0.0, 0.0, 0.0, 0.0, 0.0, 0.0, 0.0, 0.0, 0.0, 0.0, 0.0, 0.0, 0.0, 0.0, 0.0, 0.0, 0.0, 0.0, 0.0, 0.0, 0.0, 0.0, 0.0, 0.0, 0.0, 0.0, 0.0, 0.0, 0.0, 0.0, 0.0, 0.0, 0.0, 0.0, 0.0, 0.0, 0.0, 0.0, 0.0, 0.0, 0.0, 0.0, 0.0, 0.0, 0.0, 0.0, 0.0, 0.0, 0.0, 0.0, 0.0, 0.0, 0.0, 0.0, 0.0, 0.0, 0.0, 0.0, 0.0, 0.0, 0.0, 0.0, 0.0, 0.0, 0.0, 0.0, 0.0, 0.0, 0.0, 0.0, 0.0, 0.0, 0.0, 0.0, 0.0, 0.0, 0.0, 0.0, 0.0, 0.0, 0.0, 0.0, 0.0, 0.0, 0.0, 0.0, 0.0, 0.0, 0.0, 0.0, 0.0, 0.0, 0.0, 0.0, 0.0, 0.0, 0.0, 0.0, 0.0, 0.0, 0.0, 0.0, 0.0, 0.0, 0.0, 0.0, 0.0, 0.0, 0.0, 0.0, 0.0, 0.0, 0.0, 0.0, 0.0, 0.0, 0.0, 0.0, 0.0, 0.0, 0.0, 0.0, 0.0, 0.0, 0.0, 0.0, 0.0, 0.0, 0.0, 0.0, 0.0, 0.0, 0.0, 0.0, 0.0, 0.0, 0.0, 0.0, 0.0, 0.0, 0.0, 0.0, 0.0, 0.0, 0.0, 0.0, 0.0, 0.0, 0.0, 0.0, 0.0, 0.0, 0.0, 0.0, 0.0, 0.0, 0.0, 0.0, 0.0, 0.0, 0.0, 0.0, 0.0, 0.0, 0.0, 0.0, 0.0, 0.0, 0.0, 0.0, 0.0, 0.0, 0.0, 0.0, 0.0, 0.0, 0.0, 0.0, 0.0, 0.0, 0.0, 0.0, 0.0, 0.0, 0.0, 0.0, 0.0, 0.0, 0.0, 0.0, 0.0, 0.0, 0.0, 0.0, 0.0, 0.0, 0.0, 0.0, 0.0, 0.0, 0.0, 0.0, 0.0, 0.0, 0.0, 0.0, 0.0, 0.0, 0.0, 0.0, 0.0, 0.0, 0.0, 0.0, 0.0, 0.0, 0.0, 0.0, 0.0, 0.0, 0.0, 0.0, 0.0, 0.0, 0.0, 0.0, 0.0, 0.0, 0.0, 0.0, 0.0, 0.0, 0.0, 0.0, 0.0, 0.0, 0.0, 0.0, 0.0, 0.0, 0.0, 0.0, 0.0, 0.0, 0.0, 0.0, 0.0, 0.0, 0.0, 0.0, 0.0, 0.0, 0.0, 0.0, 0.0, 0.0, 0.0, 0.0, 0.0, 0.0, 0.0, 0.0, 0.0, 0.0, 0.0, 0.0, 0.0, 0.0, 0.0, 0.0, 0.0, 0.0, 0.0, 0.0, 0.0, 0.0, 0.0, 0.0, 0.0, 0.0, 0.0, 0.0, 0.0, 0.0, 0.0, 0.0, 0.0, 0.0, 0.0, 0.0, 0.0, 0.0, 0.0, 0.0, 0.0, 0.0, 0.0, 0.0, 0.0, 0.0, 0.0, 0.0, 0.0, 0.0, 0.0, 0.0, 0.0, 0.0, 0.0, 0.0, 0.0, 0.0, 0.0, 0.0, 0.0, 0.0, 0.0, 0.0, 0.0, 0.0, 0.0, 0.0, 0.0, 0.0, 0.0, 0.0, 0.0, 0.0, 0.0, 0.0, 0.0, 0.0, 0.0, 0.0, 0.0, 0.0, 0.0, 0.0, 0.0, 0.0, 0.0, 0.0, 0.0, 0.0, 0.0, 0.0, 0.0, 0.0, 0.0, 0.0, 0.0, 0.0, 0.0, 0.0, 0.0, 0.0, 0.0, 0.0, 0.0, 0.0, 0.0, 0.0, 0.0, 0.0, 0.0, 0.0, 0.0, 0.0, 0.0, 0.0, 0.0, 0.0, 0.0, 0.0, 0.0, 0.0, 0.0, 0.0, 0.0, 0.0, 0.0, 0.0, 0.0, 0.0, 0.0, 0.0, 0.0, 0.0, 0.0, 0.0, 0.0, 0.0, 0.0, 0.0, 0.0, 0.0, 0.0, 0.0, 0.0, 0.0, 0.0, 0.0, 0.0, 0.0, 0.0, 0.0, 0.0, 0.0, 0.0, 0.0, 0.0, 0.0, 0.0, 0.0, 0.0, 0.0, 0.0, 0.0, 0.0, 0.0, 0.0, 0.0, 0.0, 0.0, 0.0, 0.0, 0.0, 0.0, 0.0, 0.0, 0.0, 0.0, 0.0, 0.0, 0.0, 0.0, 0.0, 0.0, 0.0, 0.0, 0.0, 0.0, 0.0, 0.0, 0.0, 0.0, 0.0, 0.0, 0.0, 0.0, 0.0, 0.0, 0.0, 0.0, 0.0, 0.0, 0.0, 0.0, 0.0, 0.0, 0.0, 0.0, 0.0, 0.0, 0.0, 0.0, 0.0, 0.0, 0.0, 0.0, 0.0, 0.0, 0.0, 0.0, 0.0, 0.0, 0.0, 0.0, 0.0, 0.0, 0.0, 0.0, 0.0, 0.0, 0.0, 0.0, 0.0, 0.0, 0.0, 0.0, 0.0, 0.0, 0.0, 0.0, 0.0, 0.0, 0.0, 0.0, 0.0, 0.0, 0.0, 0.0, 0.0, 0.0, 0.0, 0.0, 0.0, 0.0, 0.0, 0.0, 0.0, 0.0, 0.0, 0.0, 0.0, 0.0, 0.0, 0.0, 0.0, 0.0, 0.0, 0.0, 0.0, 0.0, 0.0, 0.0, 0.0, 0.0, 0.0, 0.0, 0.0, 0.0, 0.0, 0.0, 0.0, 0.0, 0.0, 0.0, 0.0, 0.0, 0.0, 0.0, 0.0, 0.0, 0.0, 0.0, 0.0, 0.0, 0.0, 0.0, 0.0, 0.0, 0.0, 0.0, 0.0, 0.0, 0.0, 0.0, 0.0, 0.0, 0.0, 0.0, 0.0, 0.0, 0.0, 0.0, 0.0, 0.0, 0.0, 0.0, 0.0, 0.0, 0.0, 0.0, 0.0, 0.0, 0.0, 0.0, 0.0, 0.0, 0.0, 0.0, 0.0, 0.0, 0.0, 0.0, 0.0, 0.0, 0.0, 0.0, 0.0, 0.0, 0.0, 0.0, 0.0, 0.0, 0.0, 0.0, 0.0, 0.0, 0.0, 0.0, 0.0, 0.0, 0.0, 0.0, 0.0, 0.0, 0.0, 0.0, 0.0, 0.0, 0.0, 0.0, 0.0, 0.0, 0.0, 0.0, 0.0, 0.0, 0.0, 0.0, 0.0, 0.0, 0.0, 0.0, 0.0, 0.0, 0.0, 0.0, 0.0, 0.0, 0.0, 0.0, 0.0, 0.0, 0.0, 0.0, 0.0, 0.0, 0.0, 0.0, 0.0, 0.0, 0.0, 0.0, 0.0, 0.0, 0.0, 0.0, 0.0, 0.0, 0.0, 0.0, 0.0, 0.0, 0.0, 0.0, 0.0, 0.0, 0.0, 0.0, 0.0, 0.0, 0.0, 0.0, 0.0, 0.0, 0.0, 0.0, 0.0, 0.0, 0.0, 0.0, 0.0, 0.0, 0.0, 0.0, 0.0, 0.0, 0.0, 0.0, 0.0, 0.0, 0.0, 0.0, 0.0, 0.0, 0.0, 0.0, 0.0, 0.0, 0.0, 0.0, 0.0, 0.0, 0.0, 0.0, 0.0, 0.0, 0.0, 0.0, 0.0, 0.0, 0.0, 0.0, 0.0, 0.0, 0.0, 0.0, 0.0, 0.0, 0.0, 0.0, 0.0, 0.0, 0.0, 0.0, 0.0, 0.0, 0.0, 0.0, 0.0, 0.0, 0.0, 0.0, 0.0, 0.0, 0.0, 0.0, 0.0, 0.0, 0.0, 0.0, 0.0, 0.0, 0.0, 0.0, 0.0, 0.0, 0.0, 0.0, 0.0, 0.0, 0.0, 0.0, 0.0, 0.0, 0.0, 0.0, 0.0, 0.0, 0.0, 0.0, 0.0, 0.0, 0.0, 0.0, 0.0, 0.0, 0.0, 0.0, 0.0, 0.0, 0.0, 0.0, 0.0, 0.0, 0.0, 0.0, 0.0, 0.0, 0.0, 0.0, 0.0, 0.0, 0.0, 0.0, 0.0, 0.0, 0.0, 0.0, 0.0, 0.0, 0.0, 0.0, 0.0, 0.0, 0.0, 0.0, 0.0, 0.0, 0.0, 0.0, 0.0, 0.0, 0.0, 0.0, 0.0, 0.0, 0.0, 0.0, 0.0, 0.0, 0.0, 0.0, 0.0, 0.0, 0.0, 0.0, 0.0, 0.0, 0.0, 0.0, 0.0, 0.0, 0.0, 0.0, 0.0, 0.0, 0.0, 0.0, 0.0, 0.0, 0.0, 0.0, 0.0, 0.0, 0.0, 0.0, 0.0, 0.0, 0.0, 0.0, 0.0, 0.0, 0.0, 0.0, 0.0, 0.0, 0.0, 0.0, 0.0, 0.0, 0.0, 0.0, 0.0, 0.0, 0.0, 0.0, 0.0, 0.0, 0.0, 0.0, 0.0, 0.0, 0.0, 0.0, 0.0, 0.0, 0.0, 0.0, 0.0, 0.0, 0.0, 0.0, 0.0, 0.0, 0.0, 0.0, 0.0, 0.0, 0.0, 0.0, 0.0, 0.0, 0.0, 0.0, 0.0, 0.0, 0.0, 0.0, 0.0, 0.0, 0.0, 0.0, 0.0, 0.0, 0.0, 0.0, 0.0, 0.0, 0.0, 0.0, 0.0, 0.0, 0.0, 0.0, 0.0, 0.0, 0.0, 0.0, 0.0, 0.0, 0.0, 0.0, 0.0, 0.0, 0.0, 0.0, 0.0, 0.0, 0.0, 0.0, 0.0, 0.0, 0.0, 0.0, 0.0, 0.0, 0.0, 0.0, 0.0, 0.0, 0.0, 0.0, 0.0, 0.0, 0.0, 0.0, 0.0, 0.0, 0.0, 0.0, 0.0, 0.0, 0.0, 0.0, 0.0, 0.0, 0.0, 0.0, 0.0, 0.0, 0.0, 0.0, 0.0, 0.0, 0.0, 0.0, 0.0, 0.0, 0.0, 0.0, 0.0, 0.0, 0.0, 0.0, 0.0, 0.0, 0.0, 0.0, 0.0, 0.0, 0.0, 0.0, 0.0, 0.0, 0.0, 0.0, 0.0, 0.0, 0.0, 0.0, 0.0, 0.0, 0.0, 0.0, 0.0, 0.0, 0.0, 0.0, 0.0, 0.0, 0.0, 0.0, 0.0, 0.0, 0.0, 0.0, 0.0, 0.0, 0.0, 0.0, 0.0, 0.0, 0.0, 0.0, 0.0, 0.0, 0.0, 0.0, 0.0, 0.0, 0.0, 0.0, 0.0, 0.0, 0.0, 0.0, 0.0, 0.0, 0.0, 0.0, 0.0, 0.0, 0.0, 0.0, 0.0, 0.0, 0.0, 0.0, 0.0, 0.0, 0.0, 0.0, 0.0, 0.0, 0.0, 0.0, 0.0, 0.0, 0.0, 0.0, 0.0, 0.0, 0.0, 0.0, 0.0, 0.0, 0.0, 0.0, 0.0, 0.0, 0.0, 0.0, 0.0, 0.0, 0.0, 0.0, 0.0, 0.0, 0.0, 0.0, 0.0, 0.0, 0.0, 0.0, 0.0, 0.0, 0.0, 0.0, 0.0, 0.0, 0.0, 0.0, 0.0, 0.0, 0.0, 0.0, 0.0, 0.0, 0.0, 0.0, 0.0, 0.0, 0.0, 0.0, 0.0, 0.0, 0.0, 0.0, 0.0, 0.0, 0.0, 0.0, 0.0, 0.0, 0.0, 0.0, 0.0, 0.0, 0.0, 0.0, 0.0, 0.0, 0.0, 0.0, 0.0, 0.0, 0.0, 0.0, 0.0, 0.0, 0.0, 0.0, 0.0, 0.0, 0.0, 0.0, 0.0, 0.0, 0.0, 0.0, 0.0, 0.0, 0.0, 0.0, 0.0, 0.0, 0.0, 0.0, 0.0, 0.0, 0.0, 0.0, 0.0, 0.0, 0.0, 0.0, 0.0, 0.0, 0.0, 0.0, 0.0, 0.0, 0.0, 0.0, 0.0, 0.0, 0.0, 0.0, 0.0, 0.0, 0.0, 0.0, 0.0, 0.0, 0.0, 0.0, 0.0, 0.0, 0.0, 0.0, 0.0, 0.0, 0.0, 0.0, 0.0, 0.0, 0.0, 0.0, 0.0, 0.0, 0.0, 0.0, 0.0, 0.0, 0.0, 0.0, 0.0, 0.0, 0.0, 0.0, 0.0, 0.0, 0.0, 0.0, 0.0, 0.0, 0.0, 0.0, 0.0, 0.0, 0.0, 0.0, 0.0, 0.0, 0.0, 0.0, 0.0, 0.0, 0.0, 0.0, 0.0, 0.0, 0.0, 0.0, 0.0, 0.0, 0.0, 0.0, 0.0, 0.0, 0.0, 0.0, 0.0, 0.0, 0.0, 0.0, 0.0, 0.0, 0.0, 0.0, 0.0, 0.0, 0.0, 0.0, 0.0, 0.0, 0.0, 0.0, 0.0, 0.0, 0.0, 0.0, 0.0, 0.0, 0.0, 0.0, 0.0, 0.0, 0.0, 0.0, 0.0, 0.0, 0.0, 0.0, 0.0, 0.0, 0.0, 0.0, 0.0, 0.0, 0.0, 0.0, 0.0, 0.0, 0.0, 0.0, 0.0, 0.0, 0.0, 0.0, 0.0, 0.0, 0.0, 0.0, 0.0, 0.0, 0.0, 0.0, 0.0, 0.0, 0.0, 0.0, 0.0, 0.0, 0.0, 0.0, 0.0, 0.0, 0.0, 0.0, 0.0, 0.0, 0.0, 0.0, 0.0, 0.0, 0.0, 0.0, 0.0, 0.0, 0.0, 0.0, 0.0, 0.0, 0.0, 0.0, 0.0, 0.0, 0.0, 0.0, 0.0, 0.0, 0.0, 0.0, 0.0, 0.0, 0.0, 0.0, 0.0, 0.0, 0.0, 0.0, 0.0, 0.0, 0.0, 0.0, 0.0, 0.0, 0.0, 0.0, 0.0, 0.0, 0.0, 0.0, 0.0, 0.0, 0.0, 0.0, 0.0, 0.0, 0.0, 0.0, 0.0, 0.0, 0.0, 0.0, 0.0, 0.0, 0.0, 0.0, 0.0, 0.0, 0.0, 0.0, 0.0, 0.0, 0.0, 0.0, 0.0, 0.0, 0.0, 0.0, 0.0, 0.0, 0.0, 0.0, 0.0, 0.0, 0.0, 0.0, 0.0, 0.0, 0.0, 0.0, 0.0, 0.0, 0.0, 0.0, 0.0, 0.0, 0.0, 0.0, 0.0, 0.0, 0.0, 0.0, 0.0, 0.0, 0.0, 0.0, 0.0, 0.0, 0.0, 0.0, 0.0, 0.0, 0.0, 0.0, 0.0, 0.0, 0.0, 0.0, 0.0, 0.0, 0.0, 0.0, 0.0, 0.0, 0.0, 0.0, 0.0, 0.0, 0.0, 0.0, 0.0, 0.0, 0.0, 0.0, 0.0, 0.0, 0.0, 0.0, 0.0, 0.0, 0.0, 0.0, 0.0, 0.0, 0.0, 0.0, 0.0, 0.0, 0.0, 0.0, 0.0, 0.0, 0.0, 0.0, 0.0, 0.0, 0.0, 0.0, 0.0, 0.0, 0.0, 0.0, 0.0, 0.0, 0.0, 0.0, 0.0, 0.0, 0.0, 0.0, 0.0, 0.0, 0.0, 0.0, 0.0, 0.0, 0.0, 0.0, 0.0, 0.0, 0.0, 0.0, 0.0, 0.0, 0.0, 0.0, 0.0, 0.0, 0.0, 0.0, 0.0, 0.0, 0.0, 0.0, 0.0, 0.0, 0.0, 0.0, 0.0, 0.0, 0.0, 0.0, 0.0, 0.0, 0.0, 0.0, 0.0, 0.0, 0.0, 0.0, 0.0, 0.0, 0.0, 0.0, 0.0, 0.0, 0.0, 0.0, 0.0, 0.0, 0.0, 0.0, 0.0, 0.0, 0.0, 0.0, 0.0, 0.0, 0.0, 0.0, 0.0, 0.0, 0.0, 0.0, 0.0, 0.0, 0.0, 0.0, 0.0, 0.0, 0.0, 0.0, 0.0, 0.0, 0.0, 0.0, 0.0, 0.0, 0.0, 0.0, 0.0, 0.0, 0.0, 0.0, 0.0, 0.0, 0.0, 0.0, 0.0, 0.0, 0.0, 0.0, 0.0, 0.0, 0.0, 0.0, 0.0, 0.0, 0.0, 0.0, 0.0, 0.0, 0.0, 0.0, 0.0, 0.0, 0.0, 0.0, 0.0, 0.0, 0.0, 0.0, 0.0, 0.0, 0.0, 0.0, 0.0, 0.0, 0.0, 0.0, 0.0, 0.0, 0.0, 0.0, 0.0, 0.0, 0.0, 0.0, 0.0, 0.0, 0.0, 0.0, 0.0, 0.0, 0.0, 0.0, 0.0, 0.0, 0.0, 0.0, 0.0, 0.0, 0.0, 0.0, 0.0, 0.0, 0.0, 0.0, 0.0, 0.0, 0.0, 0.0, 0.0, 0.0, 0.0, 0.0, 0.0, 0.0, 0.0, 0.0, 0.0, 0.0, 0.0, 0.0, 0.0, 0.0, 0.0, 0.0, 0.0, 0.0, 0.0, 0.0, 0.0, 0.0, 0.0, 0.0, 0.0, 0.0, 0.0, 0.0, 0.0, 0.0, 0.0, 0.0, 0.0, 0.0, 0.0, 0.0, 0.0, 0.0, 0.0, 0.0, 0.0, 0.0, 0.0, 0.0, 0.0, 0.0, 0.0, 0.0, 0.0, 0.0, 0.0, 0.0, 0.0, 0.0, 0.0, 0.0, 0.0, 0.0, 0.0, 0.0, 0.0, 0.0, 0.0, 0.0, 0.0, 0.0, 0.0, 0.0, 0.0, 0.0, 0.0, 0.0, 0.0, 0.0, 0.0, 0.0, 0.0, 0.0, 0.0, 0.0, 0.0, 0.0, 0.0, 0.0, 0.0, 0.0, 0.0, 0.0, 0.0, 0.0, 0.0, 0.0, 0.0, 0.0, 0.0, 0.0, 0.0, 0.0, 0.0, 0.0, 0.0, 0.0, 0.0, 0.0, 0.0, 0.0, 0.0, 0.0, 0.0, 0.0, 0.0, 0.0, 0.0, 0.0, 0.0, 0.0, 0.0, 0.0, 0.0, 0.0, 0.0, 0.0, 0.0, 0.0, 0.0, 0.0, 0.0, 0.0, 0.0, 0.0, 0.0, 0.0, 0.0, 0.0, 0.0, 0.0, 0.0, 0.0, 0.0, 0.0, 0.0, 0.0, 0.0, 0.0, 0.0, 0.0, 0.0, 0.0, 0.0, 0.0, 0.0, 0.0, 0.0, 0.0, 0.0, 0.0, 0.0, 0.0, 0.0, 0.0, 0.0, 0.0, 0.0, 0.0, 0.0, 0.0, 0.0, 0.0, 0.0, 0.0, 0.0, 0.0, 0.0, 0.0, 0.0, 0.0, 0.0, 0.0, 0.0, 0.0, 0.0, 0.0, 0.0, 0.0, 0.0, 0.0, 0.0, 0.0, 0.0, 0.0, 0.0, 0.0, 0.0, 0.0, 0.0, 0.0, 0.0, 0.0, 0.0, 0.0, 0.0, 0.0, 0.0, 0.0, 0.0, 0.0, 0.0, 0.0, 0.0, 0.0, 0.0, 0.0, 0.0, 0.0, 0.0, 0.0, 0.0, 0.0, 0.0, 0.0, 0.0, 0.0, 0.0, 0.0, 0.0, 0.0, 0.0, 0.0, 0.0, 0.0, 0.0, 0.0, 0.0, 0.0, 0.0, 0.0, 0.0, 0.0, 0.0, 0.0, 0.0, 0.0, 0.0, 0.0, 0.0, 0.0, 0.0, 0.0, 0.0, 0.0, 0.0, 0.0, 0.0, 0.0, 0.0, 0.0, 0.0, 0.0, 0.0, 0.0, 0.0, 0.0, 0.0, 0.0, 0.0, 0.0, 0.0, 0.0, 0.0, 0.0, 0.0, 0.0, 0.0, 0.0, 0.0, 0.0, 0.0, 0.0, 0.0, 0.0, 0.0, 0.0, 0.0, 0.0, 0.0, 0.0, 0.0, 0.0, 0.0, 0.0, 0.0, 0.0, 0.0, 0.0, 0.0, 0.0, 0.0, 0.0, 0.0, 0.0, 0.0, 0.0, 0.0, 0.0, 0.0, 0.0, 0.0, 0.0, 0.0, 0.0, 0.0, 0.0, 0.0, 0.0, 0.0, 0.0, 0.0, 0.0, 0.0, 0.0, 0.0, 0.0, 0.0, 0.0, 0.0, 0.0, 0.0, 0.0, 0.0, 0.0, 0.0, 0.0, 0.0, 0.0, 0.0, 0.0, 0.0, 0.0, 0.0, 0.0, 0.0, 0.0])
me_cylinder.materials.append(mat_ore)
me_cylinder.materials.append(None)
me_cylinder.use_remesh_preserve_volume = False
me_cylinder.use_remesh_preserve_attributes = False
me_cylinder.use_mirror_vertex_groups = False
me_cylinder.update()

# ---- objects
ob_cylinder = bpy.data.objects.new('Cylinder', me_cylinder)

# ---- transforms, parenting, visibility, modifiers, constraints
ob_cylinder.location = (0.0, 0.0, 0.0)
ob_cylinder.lineart.crease_threshold = 0.0

# ---- collection membership
col_collection_1.objects.link(ob_cylinder)

# ---- scene / render settings (as saved in the file)
scene.frame_start = 1; scene.frame_end = 250; scene.frame_set(3)
scene.render.engine = 'CYCLES'
scene.render.image_settings.compression = 90
scene.render.resolution_percentage = 90
scene.render.dither_intensity = 0.0
scene.render.use_border = True
scene.cycles.use_denoising = False
scene.cycles.samples = 1000
scene.cycles.sampling_pattern = 'TABULATED_SOBOL'
scene.cycles.light_sampling_threshold = 0.0
scene.cycles.use_adaptive_sampling = False
scene.cycles.use_light_tree = False
scene.cycles.blur_glossy = 0.0
scene.cycles.volume_bounces = 1
scene.cycles.pixel_filter_type = 'GAUSSIAN'
scene.cycles.sample_clamp_indirect = 0.0
scene.view_settings.view_transform = 'Standard'
bpy.context.view_layer.update()

# ---- added for rendering (the .blend has no active camera): camera
cam_auto = bpy.data.cameras.new('AutoCamera')
cam_auto.lens = 50.0
cam_auto.sensor_width = 36.0
cam_auto.clip_end = 1000.0
ob_auto_camera = bpy.data.objects.new('AutoCamera', cam_auto)
scene.collection.objects.link(ob_auto_camera)
ob_auto_camera.location = (1.24555, -1.41991, 0.996458)
ob_auto_camera.rotation_euler = (1.09748, -7.21219e-08, 0.694738)
scene.camera = ob_auto_camera
bpy.context.view_layer.update()
